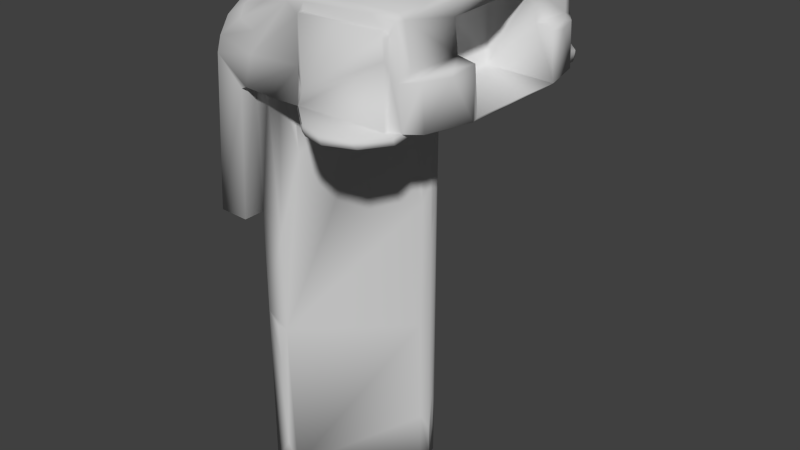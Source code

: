 # Source: torso.blend  (saved by Blender 2.71.0; exported with 4.5.12 LTS)
import bpy
from mathutils import Matrix  # noqa: F401  (used for matrix-valued properties, if any)

bpy.ops.wm.read_factory_settings(use_empty=True)
scene = bpy.context.scene
scene.name = 'Scene'

# ---- collections
col_collection_1 = bpy.data.collections.new('Collection 1'); scene.collection.children.link(col_collection_1)

# ---- materials (node trees are filled in below, after node groups)
mat_torso_material = bpy.data.materials.new('torso_material')
mat_torso_material.alpha_threshold = 0.0
mat_torso_material.use_transparent_shadow = False
mat_torso_material.diffuse_color = (0.64, 0.64, 0.64, 1.0)
mat_torso_material.specular_color = (0.5, 0.5, 0.5)
mat_torso_material.roughness = 0.5
mat_torso_material.line_color = (0.0, 0.0, 0.0, 1.0)

# ---- material node trees

# ---- world
world_world = bpy.data.worlds.new('World'); scene.world = world_world
world_world.color = (0.05088, 0.05088, 0.05088)
world_world.use_sun_shadow = False
world_world.sun_shadow_jitter_overblur = 0.0
world_world.cycles.sampling_method = 'MANUAL'
world_world.cycles.sample_map_resolution = 256

# ---- meshes
me_torso_m1kshape = bpy.data.meshes.new('torso_M1KShape')
me_torso_m1kshape.from_pydata([(-0.8114, 0.4853, -1.52e-06), (-0.7867, -0.0871, 1.622), (-0.7665, 1.026, 1.257), (-0.748, -1.721, -6.092e-05), (-0.7455, -0.8468, 1.994), (-0.7454, 1.73, 6.157e-05), (-0.7036, 0.2035, 2.682), (-0.6966, -1.712, 1.455), (-0.6581, 1.671, 2.345), (-0.6511, 1.551, 2.644), (-0.6492, -1.613, 2.553), (-0.6343, -0.8491, 3.039), (-0.6289, 1.128, 2.975), (-0.6221, -1.343, 2.886), (-0.6185, 1.868, 1.108), (-0.6165, -0.03725, 3.188), (-0.6022, -1.957, -6.616e-06), (-0.5476, 2.02, 4.25e-05), (-0.5203, 2.004, 0.5708), (-0.515, 1.957, 1.492), (-0.5144, 1.986, 0.9729), (-0.5115, -2.042, 0.000105), (-0.5106, -1.908, 2.399), (-0.5092, 1.235, 3.135), (-0.5059, -1.401, 3.07), (-0.5056, -0.9958, 3.206), (-0.5051, -1.842, 2.634), (-0.5042, -0.4849, 3.286), (-0.5042, 1.898, 2.462), (-0.5032, 0.1431, 3.298), (-0.503, 1.542, 2.997), (-0.5015, 0.7932, 3.251), (-0.4996, 1.777, 2.773), (-0.4982, -1.679, 2.897), (-0.4767, 2.047, -3.931e-05), (-0.4766, 1.995, 1.001), (-0.4695, 1.939, 2.064), (-0.3235, -1.017, 3.211), (-0.3132, -1.533, 3.044), (-0.3124, 1.295, 3.135), (-0.2942, 0.7843, 3.27), (-0.2717, 1.626, 3.004), (-0.1824, -1.735, 2.926), (-0.05188, 1.798, 2.892), (-0.002759, -2.063, -3.85e-05), (-0.002759, 1.697, -4.011e-05), (-0.002759, 2.064, -3.663e-05), (-0.002758, 1.698, -2.642), (-0.002708, 1.698, -4.611), (-0.002513, 1.697, 2.006), (-0.002466, -1.959, 1.995), (-0.002184, 1.959, 1.994), (-8.202e-05, -1.706, -4.011e-05), (-4.721e-05, -1.706, -4.611), (0.0009849, -1.707, -1.711), (0.006916, -1.698, 2.017), (0.008639, -0.7444, 3.358), (0.04639, 1.702, 3.081), (0.06132, 1.912, 2.578), (0.08738, -1.96, 2.038), (0.088, 1.959, 2.037), (0.09313, 1.698, 2.061), (0.1017, -1.7, 2.05), (0.1105, 1.482, 3.247), (0.1216, 0.825, 3.383), (0.1597, -1.394, 3.29), (0.1632, -1.695, -1.93), (0.1846, -1.68, 3.181), (0.1868, -1.93, 2.522), (0.1963, 1.696, 0.8774), (0.2021, -1.69, -3.411), (0.2021, -1.69, -2.623), (0.2166, -1.69, -4.611), (0.2173, -1.878, 2.851), (0.2245, 1.687, -4.611), (0.2255, 1.688, -2.916), (0.2259, 1.689, -0.7816), (0.231, -1.687, 2.024), (0.2445, -1.68, -4.171), (0.2635, 1.677, 2.021), (0.2814, -1.667, -3.268), (0.2998, -1.664, -0.3691), (0.3167, -1.655, -1.976), (0.3466, 1.846, 3.086), (0.3636, 1.622, -4.611), (0.3646, 1.619, -0.2837), (0.3684, 1.978, 2.025), (0.3689, -1.618, -4.611), (0.3808, -1.606, 2.024), (0.497, -0.477, 3.52), (0.4974, 1.489, 1.933), (0.4994, -1.487, 1.78), (0.5101, 1.477, 2.002), (0.5185, -1.468, 1.953), (0.5212, -1.466, 2.02), (0.5222, 1.465, 1.95), (0.5249, -1.462, 1.949), (0.5249, 1.462, 1.949), (0.5431, -1.444, 1.004), (0.5529, -1.499, 1.955), (0.5563, -1.495, 1.95), (0.5668, 1.509, 1.952), (0.5874, -1.529, 1.955), (0.5888, -1.528, 1.952), (0.5893, 1.519, 1.949), (0.6065, 0.8759, 3.528), (0.6069, -1.534, 1.949), (0.6081, 1.54, 1.95), (0.618, 1.369, 1.949), (0.6358, -1.996, 2.024), (0.6366, -1.577, 1.99), (0.6405, -1.573, 1.952), (0.6426, -1.571, 1.95), (0.6578, 1.588, 1.952), (0.6673, 1.587, 1.949), (0.6771, 1.601, 1.95), (0.6829, -1.604, 1.949), (0.6909, -1.62, 1.955), (0.7001, 1.627, 1.953), (0.7189, -1.641, 1.951), (0.7315, 1.647, 1.949), (0.7491, -1.66, 1.949), (0.7634, 1.677, 1.95), (0.7713, -1.69, 1.952), (0.7867, 1.693, 1.949), (0.7983, 1.719, 1.959), (0.8238, 1.74, 3.505), (0.8284, -0.04525, 3.572), (0.8324, 1.738, 1.95), (0.8352, -0.06005, 3.61), (0.8451, 1.744, 1.949), (0.8513, -1.761, 1.953), (0.8681, 1.854, 3.468), (0.8754, -1.842, 3.487), (0.8821, 1.786, 1.952), (0.8829, -1.778, 1.949), (0.8841, 1.784, 1.95), (0.9087, 0.4212, 3.609), (0.9149, 1.819, 1.956), (0.9186, -1.814, 1.95), (0.9197, 1.81, 1.949), (0.9221, -1.615, 3.555), (0.9231, -0.4492, 3.589), (0.9338, 1.832, 1.952), (0.9531, -1.945, 3.404), (0.9531, 1.845, 1.95), (0.9585, 0.563, 3.581), (0.9778, -1.861, 1.949), (0.9806, 1.941, 3.426), (0.9949, 1.876, 1.949), (0.9956, -1.888, 1.952), (1.003, 1.903, 1.968), (1.027, 1.69, 1.949), (1.038, 1.922, 1.95), (1.048, 0.9385, 1.949), (1.06, -1.933, 1.949), (1.073, -1.953, 1.951), (1.077, 1.948, 1.949), (1.093, -1.981, 1.98), (1.096, 1.653, 3.575), (1.101, -1.969, 2.024), (1.128, 2.002, 1.95), (1.133, -1.998, 1.949), (1.14, -2.018, 2.037), (1.143, -2.017, 1.952), (1.155, -0.787, 3.599), (1.165, -2.039, 2.024), (1.171, 2.027, 2.037), (1.177, -2.043, 1.95), (1.186, 2.014, 2.905), (1.191, -2.055, 2.063), (1.197, -2.003, 3.282), (1.2, -2.023, 2.608), (1.201, 2.006, 3.289), (1.21, 2.034, 2.542), (1.212, -2.073, 1.95), (1.219, 2.058, 2.063), (1.224, -2.058, 2.315), (1.224, -2.058, 2.5), (1.225, 2.058, 2.728), (1.225, -2.058, 2.809), (1.228, -2.082, 1.949), (1.23, 1.912, 3.536), (1.235, 2.097, 1.951), (1.237, 0.8703, 3.598), (1.251, 2.057, 3.33), (1.253, -2.114, 1.952), (1.253, -2.058, 3.331), (1.269, -2.058, 2.282), (1.28, -1.98, 3.459), (1.304, -2.011, 3.351), (1.308, 1.98, 3.477), (1.312, -1.95, 3.527), (1.313, -2.157, 2.024), (1.314, -2.166, 1.951), (1.314, 2.166, 1.951), (1.314, -2.158, 1.949), (1.319, 2.162, 1.949), (1.329, -2.188, 1.985), (1.347, 2.005, 3.364), (1.361, -2.209, 1.952), (1.362, -0.6248, 1.949), (1.365, 2.212, 1.952), (1.366, 2.22, 1.962), (1.367, 2.21, 1.95), (1.395, -2.242, 2.024), (1.417, 2.258, 1.952), (1.418, 2.249, 1.949), (1.427, -0.9969, 3.6), (1.433, -2.275, 1.954), (1.445, -2.279, 1.95), (1.45, -2.278, 2.024), (1.454, 2.286, 1.95), (1.485, -2.32, 1.955), (1.486, 2.319, 1.952), (1.487, -2.318, 1.951), (1.505, 2.332, 1.95), (1.516, 2.336, 1.949), (1.534, 2.372, 1.969), (1.539, -2.356, 1.949), (1.57, -2.393, 1.951), (1.574, 2.392, 1.95), (1.582, -2.408, 2.024), (1.585, 1.059, 3.606), (1.62, 2.436, 2.024), (1.637, -2.45, 1.951), (1.639, 2.444, 1.949), (1.654, 2.467, 1.951), (1.657, 2.051, 3.333), (1.669, -2.487, 1.972), (1.675, 0.3116, 1.77), (1.683, 0.7079, 1.949), (1.684, -2.477, 1.949), (1.689, -2.49, 1.951), (1.696, -0.2909, 1.656), (1.7, -0.287, 2.024), (1.7, -0.2869, 1.949), (1.704, 0.2823, 1.951), (1.705, 0.282, 2.022), (1.706, -0.2811, 1.953), (1.711, -0.2762, 1.946), (1.72, -2.52, 2.062), (1.736, 2.529, 2.061), (1.74, -1.436, 1.949), (1.755, -0.3496, 1.949), (1.775, 0.2121, -1.746), (1.775, 0.2121, -0.8314), (1.775, 0.2121, -0.0753), (1.777, -1.878, 3.573), (1.78, 2.544, 1.949), (1.785, 0.2012, 0.6008), (1.788, 2.555, 1.955), (1.789, 0.1968, -2.9), (1.794, -0.1921, -1.999), (1.795, -0.3863, 1.951), (1.795, 0.1893, -1.367), (1.795, 0.1893, -0.5285), (1.795, 0.1893, 0.1644), (1.802, -0.184, -4.611), (1.804, 0.1791, -2.263), (1.807, -0.1769, 0.1176), (1.811, -2.57, 1.955), (1.812, -0.1715, -3.767), (1.813, -0.1697, 2.024), (1.813, 0.1651, -1.821), (1.813, 0.1651, -1.347), (1.813, 0.1651, -0.8038), (1.813, 0.1651, -0.2405), (1.813, 0.1651, 0.4301), (1.814, 0.1681, -3.511), (1.821, 0.1527, -3.007), (1.822, 0.4143, 1.951), (1.828, 0.1395, -2.475), (1.828, 0.1395, -1.843), (1.828, 0.1395, -0.7763), (1.828, 0.1395, 0.03323), (1.828, 0.1476, -4.611), (1.833, -0.4381, 1.949), (1.839, 0.1218, 0.6585), (1.841, 0.1129, -2.808), (1.841, 0.1129, -2.152), (1.841, 0.1129, -1.342), (1.841, 0.1129, -0.5337), (1.841, 0.1129, 0.2102), (1.844, 0.1351, 2.024), (1.85, 0.08541, -3.815), (1.85, 0.08541, -3.123), (1.85, 0.08541, -2.358), (1.85, 0.08541, -1.779), (1.85, 0.08541, -1.091), (1.85, 0.08541, -0.2118), (1.85, 0.08541, 0.4074), (1.854, 2.058, 2.064), (1.857, 0.0573, 0.7949), (1.857, 0.0573, -3.381), (1.857, 0.0573, -2.687), (1.857, 0.0573, -1.984), (1.857, 0.0573, -1.279), (1.857, 0.0573, -0.05586), (1.857, -1.12, 3.599), (1.859, -0.05078, 0.4017), (1.861, -0.05293, 2.024), (1.861, 0.02876, 0.5192), (1.861, 0.02876, 1.299), (1.863, 0.0, 1.079), (1.864, -0.03184, -4.043), (1.864, -0.01528, -0.1589), (1.865, -0.0403, -2.03), (1.867, 0.461, 1.959), (1.868, -0.04645, -0.5968), (1.87, -0.0227, -4.611), (1.872, -0.4608, 1.965), (1.874, 0.4702, 1.955), (1.884, -0.4906, 1.949), (1.887, -2.057, 3.335), (1.89, 0.4991, 1.949), (1.902, 0.5061, 1.952), (1.919, 0.522, 1.955), (1.931, 0.5427, 1.95), (1.95, 0.5565, 1.955), (1.951, -0.5643, 1.95), (1.958, 0.5802, 1.949), (1.963, 0.5751, 1.952), (1.966, 0.5732, 1.959), (1.967, 2.614, 1.95), (1.974, -0.5974, 1.949), (1.98, 0.591, 1.955), (1.991, 0.6117, 1.95), (1.993, -0.6105, 1.951), (1.998, 1.124, 3.596), (2.005, 0.1095, 2.024), (2.011, -0.6255, 1.955), (2.011, 0.6255, 1.955), (2.017, 0.6467, 1.949), (2.022, -0.6462, 1.95), (2.024, 0.6441, 1.952), (2.052, 0.6807, 1.95), (2.055, -0.6786, 1.952), (2.055, -0.6902, 1.949), (2.056, 0.6772, 1.955), (2.057, 0.6767, 1.959), (2.058, -2.004, 3.35), (2.083, -0.7152, 1.95), (2.084, 2.636, 2.062), (2.085, 0.7131, 1.952), (2.091, -2.637, 2.064), (2.1, 0.7409, 1.949), (2.102, 0.729, 1.955), (2.113, 0.7497, 1.95), (2.118, 0.887, 3.285), (2.118, 0.8515, 3.335), (2.118, -0.887, 2.937), (2.118, -0.05872, 3.335), (2.118, -0.887, 2.064), (2.118, 0.887, 2.064), (2.118, 0.8802, 3.313), (2.118, -0.873, 3.331), (2.122, -0.757, 1.951), (2.123, -0.7665, 1.949), (2.146, 0.7822, 1.952), (2.154, -0.7898, 2.018), (2.156, -2.643, 1.951), (2.158, -0.7948, 1.952), (2.161, 0.8098, 1.949), (2.174, 0.8187, 1.95), (2.179, 0.8097, 1.982), (2.182, -1.111, 3.59), (2.192, 0.8339, 1.952), (2.193, 0.8312, 1.957), (2.203, 0.8571, 1.949), (2.221, 1.949, 3.521), (2.224, -0.8716, 1.95), (2.228, 1.796, 3.575), (2.235, 0.8877, 1.95), (2.237, 0.8857, 1.952), (2.258, 0.9199, 1.949), (2.284, 0.9365, 1.953), (2.308, -0.971, 1.949), (2.32, 0.9813, 1.951), (2.323, 2.615, 1.951), (2.33, -0.9879, 1.955), (2.33, 0.9875, 1.956), (2.339, 2.599, 2.022), (2.341, 1.014, 2.024), (2.345, 1.018, 1.949), (2.359, -1.024, 1.952), (2.372, -1.044, 1.949), (2.377, 1.129, 1.949), (2.383, -1.945, 3.506), (2.384, 1.051, 3.589), (2.395, 1.065, 1.951), (2.406, -1.074, 1.955), (2.406, -1.088, 1.949), (2.42, -1.093, 1.952), (2.435, 0.8723, 3.329), (2.448, -1.129, 1.95), (2.452, -1.14, 1.949), (2.462, 1.13, 1.96), (2.467, -1.143, 1.955), (2.474, 1.164, 1.949), (2.474, 0.9841, 3.613), (2.481, -1.162, 1.952), (2.494, -1.181, 1.95), (2.502, -0.9691, 3.602), (2.516, -2.528, 2.064), (2.523, -1.2, 1.981), (2.524, 1.216, 1.95), (2.528, -1.212, 1.955), (2.532, 2.51, 2.061), (2.536, -1.236, 1.949), (2.538, 1.238, 1.949), (2.541, -1.231, 1.952), (2.554, -1.25, 1.95), (2.566, 1.255, 1.955), (2.57, 1.267, 1.95), (2.573, -1.264, 1.955), (2.581, 1.389, 1.949), (2.59, 2.463, 1.95), (2.591, 1.297, 1.949), (2.596, -2.466, 1.949), (2.6, -1.972, 3.348), (2.602, -1.31, 1.949), (2.602, 1.3, 1.952), (2.602, -1.3, 1.951), (2.617, -2.058, 3.336), (2.62, 1.972, 3.345), (2.646, 1.354, 1.95), (2.65, 1.35, 1.956), (2.671, 2.057, 3.313), (2.684, 1.403, 1.949), (2.686, 2.057, 2.064), (2.686, -2.057, 2.064), (2.686, -2.058, 3.279), (2.687, -2.058, 2.992), (2.687, 1.401, 1.95), (2.69, 1.399, 1.952), (2.691, -1.965, 3.29), (2.692, 1.976, 3.275), (2.698, -1.399, 1.954), (2.7, -2.006, 2.064), (2.703, -1.982, 2.845), (2.709, 1.789, 3.56), (2.716, -1.811, 3.549), (2.719, 1.43, 1.955), (2.721, 1.997, 2.064), (2.724, -2.324, 2.064), (2.737, 1.47, 1.949), (2.739, 1.899, 3.486), (2.746, -0.7889, 3.595), (2.748, 2.292, 1.953), (2.749, -1.908, 3.461), (2.757, 2.278, 2.062), (2.762, 1.495, 2.024), (2.766, 0.7676, 3.578), (2.773, -1.372, 3.563), (2.784, 1.815, 3.49), (2.794, -1.799, 3.467), (2.8, 1.569, 1.951), (2.809, 1.369, 3.531), (2.814, -1.94, 2.706), (2.817, 1.943, 2.704), (2.835, -1.648, 1.951), (2.836, -0.6549, 3.531), (2.836, -1.632, 2.024), (2.84, -2.096, 2.064), (2.843, 0.611, 3.511), (2.849, 2.076, 1.955), (2.857, -1.749, 2.796), (2.858, 0.8823, 3.319), (2.858, -0.8829, 3.315), (2.861, -2.067, 1.95), (2.861, 1.777, 1.949), (2.861, -0.0175, 3.338), (2.867, -1.938, 2.058), (2.868, 1.724, 2.784), (2.872, 1.937, 2.049), (2.906, 0.5805, 3.61), (2.916, -0.8871, 2.829), (2.917, 0.8871, 2.828), (2.927, -1.764, 2.739), (2.927, 0.09459, 3.445), (2.97, 0.4223, 3.542), (2.989, -0.362, 3.545), (3.001, -1.702, 2.708), (3.003, 1.691, 2.708), (3.011, -0.3543, 3.61), (3.036, -1.705, 2.024), (3.053, 1.431, 2.771), (3.056, 0.0003168, 3.552), (3.058, 0.1071, 3.61), (3.08, 1.617, 2.024), (3.113, -1.229, 2.777), (3.149, -1.296, 2.695), (3.157, 1.242, 2.716), (3.194, 0.8874, 2.778), (3.196, -0.8874, 2.774), (3.252, -0.972, 2.024), (3.255, -0.887, 2.064), (3.257, -0.2674, 2.024), (3.257, -0.0003752, 2.064), (3.257, 0.3939, 2.024), (3.26, 0.8921, 2.036)], [], [(443, 435, 434), (434, 429, 446), (434, 446, 443), (446, 457, 443), (457, 452, 443), (471, 452, 457), (471, 475, 452), (464, 445, 470), (419, 404, 361), (419, 445, 404), (419, 470, 445), (470, 473, 464), (404, 345, 361), (345, 261, 361), (129, 127, 142), (462, 485, 448), (462, 482, 485), (480, 481, 488), (480, 465, 481), (472, 465, 480), (497, 354, 353), (354, 497, 499), (499, 501, 354), (477, 491, 495), (477, 479, 491), (483, 479, 459), (483, 491, 479), (492, 495, 491), (492, 491, 483), (497, 495, 496), (495, 492, 496), (486, 483, 473), (483, 486, 492), (473, 483, 459), (492, 486, 496), (487, 478, 494), (487, 474, 478), (349, 355, 350), (349, 350, 352), (349, 352, 354), (353, 354, 351), (354, 352, 351), (352, 356, 351), (484, 474, 487), (487, 493, 484), (484, 460, 474), (487, 494, 493), (484, 490, 460), (475, 460, 490), (501, 493, 494), (490, 493, 501), (490, 484, 493), (480, 488, 482), (462, 472, 482), (482, 472, 480), (479, 477, 467), (356, 352, 472), (472, 469, 356), (356, 469, 351), (351, 477, 353), (477, 351, 469), (477, 497, 353), (497, 477, 495), (479, 467, 459), (482, 488, 485), (485, 488, 489), (440, 431, 439), (439, 473, 440), (433, 431, 440), (473, 459, 440), (472, 352, 468), (468, 352, 394), (350, 394, 352), (350, 355, 394), (355, 349, 394), (394, 349, 468), (354, 501, 478), (501, 494, 478), (354, 468, 349), (354, 478, 468), (475, 444, 460), (481, 489, 488), (465, 453, 481), (444, 430, 437), (477, 469, 456), (472, 462, 469), (456, 450, 467), (477, 456, 467), (462, 456, 469), (450, 459, 467), (440, 459, 436), (436, 433, 440), (436, 432, 433), (432, 436, 424), (424, 436, 420), (474, 468, 478), (474, 455, 468), (455, 458, 468), (465, 468, 458), (465, 472, 468), (474, 460, 455), (460, 444, 437), (453, 476, 481), (453, 400, 476), (476, 489, 481), (428, 437, 430), (428, 425, 437), (459, 450, 436), (456, 442, 450), (454, 442, 456), (456, 462, 454), (462, 448, 454), (314, 420, 341), (420, 388, 341), (366, 403, 299), (187, 314, 341), (314, 424, 420), (188, 163, 170), (180, 188, 187), (170, 433, 188), (170, 431, 433), (188, 314, 187), (314, 188, 424), (433, 424, 188), (432, 424, 433), (188, 180, 178), (178, 172, 188), (188, 172, 177), (177, 163, 188), (127, 129, 137), (403, 448, 485), (476, 403, 489), (485, 489, 403), (400, 223, 476), (329, 223, 400), (208, 299, 165), (299, 403, 165), (476, 165, 403), (476, 142, 165), (223, 184, 476), (476, 184, 142), (142, 184, 137), (129, 142, 137), (441, 455, 447), (455, 441, 458), (458, 453, 465), (458, 441, 453), (460, 447, 455), (460, 437, 447), (389, 400, 453), (389, 329, 400), (425, 428, 228), (179, 292, 176), (185, 292, 179), (185, 228, 292), (228, 428, 292), (428, 430, 292), (403, 454, 448), (403, 248, 454), (248, 388, 442), (403, 366, 248), (388, 420, 450), (248, 192, 388), (454, 248, 442), (388, 450, 442), (436, 450, 420), (341, 189, 190), (341, 190, 187), (187, 190, 171), (172, 163, 177), (180, 172, 178), (187, 171, 180), (171, 172, 180), (10, 11, 4), (11, 10, 13), (6, 4, 11), (6, 1, 4), (10, 4, 7), (7, 22, 10), (15, 27, 29), (25, 15, 11), (11, 13, 25), (13, 24, 25), (13, 33, 24), (10, 33, 13), (33, 10, 26), (22, 26, 10), (25, 27, 15), (127, 137, 146), (184, 146, 137), (370, 372, 441), (441, 372, 389), (389, 372, 329), (228, 370, 447), (199, 370, 228), (389, 453, 441), (228, 447, 425), (441, 447, 370), (437, 425, 447), (228, 185, 199), (199, 185, 173), (169, 173, 174), (179, 176, 174), (169, 174, 167), (179, 173, 185), (174, 176, 167), (173, 179, 174), (299, 248, 366), (299, 208, 248), (208, 141, 248), (165, 141, 208), (189, 388, 192), (141, 192, 248), (141, 133, 192), (192, 144, 189), (144, 171, 189), (165, 142, 141), (142, 127, 89), (142, 89, 141), (56, 141, 89), (192, 133, 144), (141, 56, 133), (65, 133, 56), (65, 67, 133), (67, 144, 133), (67, 42, 144), (73, 144, 42), (109, 163, 172), (73, 68, 144), (68, 171, 144), (68, 172, 171), (68, 59, 172), (172, 59, 109), (341, 388, 189), (190, 189, 171), (16, 7, 3), (16, 22, 7), (21, 22, 16), (9, 8, 2), (9, 2, 1), (6, 9, 1), (9, 6, 12), (12, 6, 15), (15, 6, 11), (1, 3, 4), (3, 7, 4), (0, 3, 1), (31, 12, 15), (12, 31, 23), (15, 29, 31), (30, 9, 12), (30, 32, 9), (8, 9, 28), (32, 28, 9), (12, 23, 30), (372, 370, 182), (372, 159, 329), (329, 159, 223), (182, 159, 372), (182, 370, 191), (223, 159, 184), (146, 184, 159), (182, 126, 159), (148, 132, 191), (191, 370, 199), (159, 89, 146), (146, 89, 127), (159, 105, 89), (105, 159, 126), (182, 132, 126), (191, 132, 182), (191, 173, 148), (83, 132, 148), (126, 64, 105), (89, 105, 29), (64, 29, 105), (63, 64, 126), (169, 86, 173), (83, 57, 132), (63, 39, 64), (57, 63, 132), (132, 63, 126), (167, 86, 169), (173, 86, 58), (148, 173, 58), (58, 83, 148), (43, 57, 83), (86, 60, 58), (58, 43, 83), (60, 28, 58), (173, 191, 199), (37, 65, 56), (89, 29, 27), (89, 27, 56), (65, 38, 67), (37, 38, 65), (56, 27, 37), (27, 25, 37), (37, 24, 38), (37, 25, 24), (24, 33, 38), (42, 38, 33), (42, 67, 38), (68, 22, 59), (42, 26, 73), (26, 68, 73), (26, 22, 68), (33, 26, 42), (233, 232, 261), (225, 232, 233), (229, 233, 261), (225, 233, 229), (21, 50, 22), (22, 50, 59), (21, 44, 50), (8, 5, 2), (2, 0, 1), (2, 5, 0), (5, 8, 14), (14, 8, 28), (19, 14, 28), (5, 14, 17), (20, 18, 14), (19, 20, 14), (18, 17, 14), (18, 34, 17), (20, 19, 35), (36, 19, 28), (36, 35, 19), (20, 35, 18), (18, 35, 34), (40, 64, 39), (57, 41, 63), (64, 40, 29), (41, 39, 63), (43, 41, 57), (60, 51, 28), (43, 58, 32), (40, 31, 29), (40, 39, 31), (30, 23, 39), (41, 30, 39), (39, 23, 31), (41, 43, 32), (58, 28, 32), (51, 36, 28), (30, 41, 32), (461, 473, 470), (438, 463, 461), (461, 463, 473), (404, 445, 431), (345, 404, 170), (404, 431, 170), (431, 445, 464), (439, 431, 473), (431, 464, 473), (170, 241, 345), (55, 62, 59), (50, 55, 59), (44, 55, 50), (44, 52, 55), (181, 186, 175), (215, 209, 210), (215, 219, 220), (194, 196, 200), (164, 162, 168), (175, 168, 181), (186, 196, 194), (200, 198, 194), (131, 135, 139), (215, 213, 209), (186, 198, 164), (121, 135, 131), (139, 147, 150), (150, 155, 156), (139, 135, 147), (150, 131, 139), (123, 121, 131), (103, 100, 112), (119, 121, 123), (112, 106, 116), (112, 111, 103), (100, 96, 106), (111, 117, 102), (123, 117, 119), (111, 102, 103), (93, 99, 110), (156, 158, 150), (117, 110, 102), (181, 196, 186), (219, 232, 220), (213, 198, 209), (198, 158, 164), (123, 110, 117), (100, 93, 96), (100, 106, 112), (119, 116, 121), (150, 147, 155), (156, 155, 162), (156, 162, 164), (168, 162, 181), (200, 196, 210), (215, 210, 219), (220, 232, 225), (229, 220, 225), (220, 213, 215), (229, 213, 220), (229, 198, 213), (209, 200, 210), (209, 198, 200), (194, 198, 186), (175, 164, 168), (175, 186, 164), (164, 158, 156), (116, 111, 112), (119, 111, 116), (119, 117, 111), (103, 93, 100), (99, 93, 103), (102, 99, 103), (110, 99, 102), (405, 398, 391), (398, 401, 393), (405, 415, 407), (405, 423, 415), (407, 398, 405), (391, 380, 405), (380, 371, 360), (401, 402, 395), (423, 411, 415), (407, 411, 401), (411, 412, 402), (402, 409, 396), (380, 377, 371), (391, 393, 385), (385, 386, 377), (385, 377, 380), (371, 362, 360), (331, 328, 320), (331, 337, 328), (360, 331, 311), (342, 358, 338), (342, 334, 337), (357, 337, 360), (334, 325, 328), (334, 338, 325), (313, 254, 311), (395, 386, 393), (421, 409, 412), (396, 392, 395), (362, 371, 358), (325, 320, 328), (311, 320, 313), (277, 244, 254), (239, 244, 236), (438, 423, 405), (415, 411, 407), (407, 401, 398), (398, 393, 391), (405, 380, 360), (391, 385, 380), (421, 423, 438), (423, 421, 412), (423, 412, 411), (412, 409, 402), (401, 411, 402), (402, 396, 395), (393, 401, 395), (395, 392, 386), (393, 386, 385), (362, 357, 360), (360, 337, 331), (331, 320, 311), (239, 311, 254), (362, 358, 357), (357, 358, 342), (342, 337, 357), (342, 338, 334), (328, 337, 334), (313, 277, 254), (254, 244, 239), (261, 419, 361), (219, 419, 232), (219, 210, 419), (181, 243, 196), (162, 243, 181), (196, 243, 419), (243, 147, 135), (135, 121, 243), (155, 243, 162), (106, 243, 116), (106, 96, 201), (106, 201, 243), (243, 470, 419), (438, 470, 243), (243, 421, 438), (243, 409, 421), (396, 409, 243), (243, 386, 392), (243, 392, 396), (371, 243, 201), (243, 377, 386), (243, 371, 377), (201, 358, 371), (338, 358, 201), (201, 320, 325), (201, 325, 338), (201, 277, 313), (320, 201, 313), (201, 244, 277), (236, 244, 201), (196, 419, 210), (147, 243, 155), (116, 243, 121), (470, 438, 461), (232, 419, 261), (131, 110, 123), (110, 94, 93), (158, 110, 131), (150, 158, 131), (16, 3, 52), (0, 52, 3), (17, 0, 5), (17, 52, 0), (52, 21, 16), (21, 52, 44), (34, 45, 17), (46, 45, 34), (17, 45, 52), (51, 35, 36), (51, 46, 35), (35, 46, 34), (345, 241, 261), (261, 241, 229), (311, 235, 360), (360, 463, 405), (405, 463, 438), (239, 235, 311), (301, 263, 260), (301, 260, 300), (300, 260, 309), (300, 309, 306), (307, 262, 305), (262, 310, 305), (253, 307, 309), (260, 253, 309), (307, 253, 262), (310, 262, 258), (300, 304, 301), (306, 304, 300), (170, 205, 241), (170, 166, 205), (163, 166, 170), (205, 222, 241), (52, 81, 77), (82, 81, 54), (54, 81, 52), (54, 66, 82), (66, 71, 82), (54, 71, 66), (80, 82, 71), (54, 70, 71), (78, 70, 53), (70, 80, 71), (70, 54, 53), (72, 78, 53), (78, 80, 70), (72, 87, 78), (81, 88, 77), (87, 80, 78), (80, 87, 82), (55, 77, 62), (52, 77, 55), (260, 234, 201), (234, 260, 263), (240, 236, 234), (263, 239, 240), (240, 234, 263), (201, 234, 236), (260, 201, 82), (82, 253, 260), (201, 96, 98), (93, 88, 91), (91, 98, 96), (98, 91, 88), (98, 88, 81), (98, 81, 82), (201, 98, 82), (82, 87, 253), (253, 87, 262), (262, 87, 258), (263, 235, 239), (94, 88, 93), (236, 240, 239), (91, 96, 93), (198, 241, 211), (211, 193, 198), (198, 193, 158), (158, 193, 160), (110, 160, 94), (158, 160, 110), (229, 241, 198), (430, 451, 408), (176, 343, 242), (430, 475, 451), (430, 444, 475), (176, 408, 343), (430, 408, 292), (408, 176, 292), (60, 49, 51), (61, 49, 60), (45, 47, 52), (47, 48, 53), (47, 54, 52), (47, 53, 54), (46, 51, 49), (45, 46, 49), (276, 258, 84), (87, 53, 258), (258, 48, 84), (258, 53, 48), (74, 84, 48), (72, 53, 87), (258, 276, 310), (293, 278, 303), (303, 284, 301), (303, 278, 284), (303, 302, 293), (293, 291, 278), (304, 302, 303), (293, 298, 291), (302, 298, 293), (306, 298, 302), (307, 297, 309), (309, 298, 306), (309, 289, 290), (291, 283, 278), (298, 290, 291), (290, 283, 291), (309, 290, 298), (282, 283, 290), (297, 289, 309), (289, 281, 282), (275, 278, 283), (289, 282, 290), (296, 288, 297), (307, 296, 297), (287, 288, 296), (295, 296, 307), (294, 286, 295), (286, 287, 295), (294, 295, 307), (310, 294, 305), (294, 307, 305), (285, 286, 294), (295, 287, 296), (297, 288, 289), (287, 280, 288), (286, 279, 287), (288, 281, 289), (288, 280, 281), (279, 280, 287), (269, 279, 286), (276, 269, 285), (310, 285, 294), (276, 285, 310), (269, 270, 279), (285, 269, 286), (275, 267, 268), (282, 275, 283), (282, 274, 275), (281, 274, 282), (265, 266, 274), (274, 267, 275), (275, 268, 278), (257, 250, 268), (267, 257, 268), (267, 256, 257), (274, 266, 267), (255, 256, 266), (278, 250, 284), (268, 250, 278), (256, 247, 257), (266, 256, 267), (255, 246, 256), (265, 255, 266), (281, 273, 274), (273, 265, 274), (280, 273, 281), (280, 272, 273), (272, 259, 273), (279, 272, 280), (272, 270, 259), (279, 270, 272), (265, 264, 255), (273, 264, 265), (259, 255, 264), (273, 259, 264), (259, 245, 255), (270, 252, 259), (270, 269, 252), (304, 303, 301), (306, 302, 304), (252, 245, 259), (245, 246, 255), (246, 247, 256), (257, 247, 250), (497, 498, 499), (499, 500, 501), (498, 500, 499), (497, 496, 498), (475, 466, 451), (408, 382, 343), (176, 224, 167), (242, 224, 176), (61, 69, 49), (49, 76, 45), (69, 76, 49), (45, 76, 47), (79, 85, 69), (69, 85, 76), (75, 74, 48), (75, 84, 74), (76, 85, 75), (75, 85, 84), (47, 75, 48), (76, 75, 47), (61, 79, 69), (414, 410, 418), (410, 414, 406), (414, 418, 426), (426, 435, 422), (435, 427, 422), (406, 413, 397), (378, 376, 373), (384, 390, 378), (373, 364, 369), (327, 333, 336), (426, 429, 434), (378, 381, 376), (363, 369, 364), (348, 346, 363), (318, 327, 322), (348, 363, 364), (348, 336, 346), (318, 321, 327), (326, 323, 319), (322, 326, 319), (271, 238, 237), (315, 321, 318), (373, 375, 378), (399, 410, 406), (327, 321, 333), (333, 346, 336), (373, 369, 375), (378, 375, 384), (399, 406, 397), (418, 429, 426), (381, 365, 376), (435, 426, 434), (443, 427, 435), (426, 422, 414), (427, 413, 422), (422, 413, 414), (414, 413, 406), (390, 381, 378), (373, 376, 374), (376, 368, 374), (376, 365, 368), (373, 367, 364), (374, 367, 373), (374, 368, 367), (367, 359, 364), (367, 365, 359), (368, 365, 367), (364, 359, 348), (359, 344, 348), (359, 347, 344), (365, 347, 359), (365, 340, 347), (348, 344, 336), (347, 339, 344), (340, 339, 347), (344, 335, 336), (344, 339, 335), (336, 335, 327), (339, 332, 335), (340, 332, 339), (340, 323, 332), (327, 335, 322), (322, 335, 326), (335, 332, 326), (332, 323, 326), (322, 316, 318), (322, 317, 316), (319, 317, 322), (323, 317, 319), (323, 308, 317), (318, 316, 315), (317, 312, 316), (308, 312, 317), (316, 271, 315), (316, 312, 271), (308, 271, 312), (271, 308, 238), (206, 212, 204), (227, 221, 218), (161, 151, 183), (203, 195, 183), (202, 195, 203), (203, 214, 206), (206, 202, 203), (92, 125, 118), (101, 95, 92), (138, 143, 134), (151, 153, 145), (128, 124, 122), (134, 136, 128), (125, 128, 122), (92, 113, 101), (125, 122, 120), (120, 115, 118), (113, 115, 107), (221, 216, 218), (204, 195, 202), (217, 207, 212), (226, 217, 221), (216, 212, 214), (204, 207, 197), (153, 157, 149), (149, 140, 145), (143, 145, 136), (140, 130, 136), (128, 130, 124), (122, 124, 120), (120, 114, 115), (114, 104, 107), (104, 97, 101), (101, 97, 95), (218, 214, 203), (183, 151, 203), (221, 227, 226), (221, 217, 216), (218, 216, 214), (216, 217, 212), (214, 212, 206), (212, 207, 204), (204, 202, 206), (204, 197, 195), (197, 183, 195), (161, 153, 151), (151, 143, 138), (138, 134, 125), (118, 113, 92), (161, 157, 153), (153, 149, 145), (151, 145, 143), (136, 145, 140), (143, 136, 134), (136, 130, 128), (134, 128, 125), (125, 120, 118), (118, 115, 113), (115, 114, 107), (101, 113, 107), (107, 104, 101), (230, 237, 284), (230, 154, 237), (250, 230, 284), (250, 154, 230), (250, 247, 154), (246, 84, 247), (84, 154, 247), (245, 252, 84), (269, 84, 252), (84, 269, 276), (108, 90, 97), (90, 85, 79), (108, 85, 90), (154, 85, 108), (154, 84, 85), (79, 92, 90), (238, 284, 237), (245, 84, 246), (95, 90, 92), (97, 90, 95), (167, 125, 92), (167, 151, 125), (167, 203, 151), (224, 218, 203), (218, 224, 242), (224, 203, 167), (383, 365, 397), (238, 365, 383), (397, 452, 383), (490, 501, 452), (500, 383, 501), (501, 383, 452), (500, 498, 383), (330, 238, 383), (284, 238, 330), (498, 496, 360), (383, 498, 330), (498, 360, 330), (330, 360, 263), (496, 463, 360), (360, 235, 263), (263, 301, 330), (92, 86, 167), (79, 86, 92), (79, 60, 86), (193, 211, 205), (163, 160, 166), (109, 88, 160), (77, 88, 109), (59, 62, 109), (463, 496, 486), (166, 193, 205), (94, 160, 88), (330, 301, 284), (452, 475, 490), (60, 79, 61), (473, 463, 486), (211, 241, 222), (205, 211, 222), (109, 160, 163), (77, 109, 62), (160, 193, 166), (452, 427, 443), (390, 397, 381), (323, 238, 308), (427, 452, 413), (413, 452, 397), (397, 365, 381), (340, 365, 323), (323, 365, 238), (125, 151, 138), (382, 417, 379), (242, 324, 251), (343, 379, 324), (471, 466, 475), (408, 449, 417), (242, 251, 227), (242, 227, 218), (343, 324, 242), (382, 379, 343), (408, 417, 382), (451, 449, 408), (466, 449, 451), (249, 251, 324), (227, 251, 249), (446, 416, 471), (418, 416, 429), (387, 399, 397), (390, 387, 397), (399, 387, 410), (410, 416, 418), (416, 387, 231), (417, 471, 379), (449, 466, 417), (417, 466, 471), (416, 231, 471), (384, 231, 387), (375, 231, 384), (375, 369, 231), (363, 231, 369), (231, 363, 346), (346, 333, 231), (231, 333, 321), (237, 231, 271), (315, 271, 231), (237, 154, 231), (231, 154, 152), (249, 379, 471), (379, 249, 324), (471, 231, 249), (231, 152, 197), (217, 226, 249), (249, 231, 217), (227, 249, 226), (207, 231, 197), (207, 217, 231), (183, 197, 152), (183, 152, 161), (149, 157, 152), (120, 152, 114), (140, 152, 130), (124, 130, 152), (152, 104, 114), (152, 97, 104), (446, 471, 457), (390, 384, 387), (321, 315, 231), (108, 152, 154), (97, 152, 108), (149, 152, 140), (416, 446, 429), (410, 387, 416), (152, 157, 161), (152, 120, 124)])
me_torso_m1kshape.polygons.foreach_set('use_smooth', [True] * 1000)
_uv = me_torso_m1kshape.uv_layers.new(name='torso_uv_map')
_uv.uv.foreach_set('vector', [0.4246, 0.7065, 0.4225, 0.7084, 0.4226, 0.7086, 0.4226, 0.7086, 0.4228, 0.7088, 0.4271, 0.7053, 0.4226, 0.7086, 0.4271, 0.7053, 0.4246, 0.7065, 0.4271, 0.7053, 0.4337, 0.7012, 0.4246, 0.7065, 0.4494, 0.009269, 0.4446, 0.004481, 0.4403, 0.009019, 0.4631, 0.009395, 0.4446, 0.004481, 0.4494, 0.009269, 0.4631, 0.009395, 0.4736, 0.002854, 0.4446, 0.004481, 0.8196, 0.5984, 0.8196, 0.5834, 0.8121, 0.6003, 0.5161, 0.7018, 0.5086, 0.7071, 0.516, 0.7307, 0.8121, 0.5741, 0.8196, 0.5834, 0.8196, 0.5701, 0.8121, 0.5741, 0.8121, 0.6003, 0.8196, 0.5834, 0.8121, 0.6003, 0.8192, 0.6087, 0.8196, 0.5984, 0.5086, 0.7071, 0.5086, 0.7349, 0.516, 0.7307, 0.5086, 0.7349, 0.5158, 0.7533, 0.516, 0.7307, 0.5337, 0.8635, 0.5362, 0.8645, 0.5351, 0.838, 0.9661, 0.08794, 0.9713, 0.1077, 0.9703, 0.07915, 0.9661, 0.08794, 0.967, 0.1072, 0.9713, 0.1077, 0.9604, 0.1371, 0.9668, 0.1586, 0.9675, 0.1309, 0.4901, 0.8545, 0.4845, 0.8884, 0.4929, 0.876, 0.9534, 0.1298, 0.9648, 0.171, 0.9604, 0.1371, 0.659, 0.8185, 0.5844, 0.7021, 0.5844, 0.8185, 0.5844, 0.7021, 0.659, 0.8185, 0.6592, 0.7603, 0.6592, 0.7603, 0.6594, 0.7018, 0.5844, 0.7021, 0.6479, 0.8224, 0.6608, 0.8448, 0.6663, 0.8224, 0.6479, 0.8224, 0.6486, 0.8799, 0.6608, 0.8448, 0.6535, 0.8759, 0.6486, 0.8799, 0.6412, 0.8915, 0.6535, 0.8759, 0.6608, 0.8448, 0.6486, 0.8799, 0.6632, 0.8492, 0.6663, 0.8224, 0.6608, 0.8448, 0.6632, 0.8492, 0.6608, 0.8448, 0.6535, 0.8759, 0.1338, 0.8438, 0.1803, 0.8438, 0.1311, 0.8382, 0.1803, 0.8438, 0.1751, 0.8169, 0.1311, 0.8382, 0.1311, 0.7901, 0.176, 0.7903, 0.1333, 0.7748, 0.176, 0.7903, 0.1311, 0.7901, 0.1751, 0.8169, 0.1333, 0.7748, 0.176, 0.7903, 0.1758, 0.7747, 0.1751, 0.8169, 0.1311, 0.7901, 0.1311, 0.8382, 0.5185, 0.8738, 0.5096, 0.9094, 0.5278, 0.9094, 0.5185, 0.8738, 0.5064, 0.8545, 0.5096, 0.9094, 0.7462, 0.6864, 0.7479, 0.686, 0.7494, 0.6841, 0.7462, 0.6864, 0.7494, 0.6841, 0.7494, 0.6244, 0.7462, 0.6864, 0.7494, 0.6244, 0.666, 0.6864, 0.666, 0.5701, 0.666, 0.6864, 0.7233, 0.5701, 0.666, 0.6864, 0.7494, 0.6244, 0.7233, 0.5701, 0.7494, 0.6244, 0.7491, 0.571, 0.7233, 0.5701, 0.9121, 0.2418, 0.9171, 0.244, 0.9162, 0.2248, 0.9162, 0.2248, 0.9127, 0.2124, 0.9121, 0.2418, 0.9121, 0.2418, 0.9118, 0.2584, 0.9171, 0.244, 0.9162, 0.2248, 0.9167, 0.1891, 0.9127, 0.2124, 0.9121, 0.2418, 0.8672, 0.237, 0.9118, 0.2584, 0.8689, 0.258, 0.9118, 0.2584, 0.8672, 0.237, 0.868, 0.1894, 0.9127, 0.2124, 0.9167, 0.1891, 0.8672, 0.237, 0.9127, 0.2124, 0.868, 0.1894, 0.8672, 0.237, 0.9121, 0.2418, 0.9127, 0.2124, 0.9604, 0.1371, 0.9675, 0.1309, 0.967, 0.1072, 0.9661, 0.08794, 0.9534, 0.1298, 0.967, 0.1072, 0.967, 0.1072, 0.9534, 0.1298, 0.9604, 0.1371, 0.9142, 0.01519, 0.9201, 0.07271, 0.9179, 0.01614, 0.7571, 0.5707, 0.7571, 0.6241, 0.8058, 0.6268, 0.8058, 0.6268, 0.8056, 0.5701, 0.7571, 0.5707, 0.7922, 0.7729, 0.8407, 0.7718, 0.7922, 0.747, 0.7922, 0.747, 0.8446, 0.7399, 0.7922, 0.6897, 0.8446, 0.7399, 0.7922, 0.747, 0.8407, 0.7718, 0.8446, 0.7399, 0.8668, 0.6898, 0.7922, 0.6897, 0.8668, 0.6898, 0.8446, 0.7399, 0.8629, 0.7363, 0.6486, 0.8799, 0.644, 0.8789, 0.6412, 0.8915, 0.967, 0.1072, 0.9675, 0.1309, 0.9713, 0.1077, 0.9713, 0.1077, 0.9675, 0.1309, 0.9713, 0.1379, 0.8893, 0.4097, 0.8844, 0.461, 0.8877, 0.461, 0.7753, 0.7702, 0.7862, 0.7706, 0.7755, 0.7189, 0.8843, 0.4001, 0.8844, 0.461, 0.8893, 0.4097, 0.7862, 0.7706, 0.7828, 0.7281, 0.7755, 0.7189, 0.8058, 0.6268, 0.7571, 0.6241, 0.8056, 0.6859, 0.8056, 0.6859, 0.7571, 0.6241, 0.7779, 0.6852, 0.7571, 0.6838, 0.7779, 0.6852, 0.7571, 0.6241, 0.7571, 0.6838, 0.7571, 0.6857, 0.7779, 0.6852, 0.8964, 0.3778, 0.8964, 0.3796, 0.9172, 0.3767, 0.9172, 0.3767, 0.8964, 0.3796, 0.9449, 0.3774, 0.8964, 0.4597, 0.9713, 0.4615, 0.9488, 0.4096, 0.9713, 0.4615, 0.9669, 0.4129, 0.9488, 0.4096, 0.8964, 0.4597, 0.9449, 0.3774, 0.8964, 0.3796, 0.8964, 0.4597, 0.9488, 0.4096, 0.9449, 0.3774, 0.7687, 0.6897, 0.7589, 0.6907, 0.7651, 0.7327, 0.9668, 0.1586, 0.9713, 0.1379, 0.9675, 0.1309, 0.9648, 0.171, 0.9692, 0.1813, 0.9668, 0.1586, 0.7589, 0.6907, 0.7565, 0.6907, 0.7569, 0.7702, 0.9201, 0.07271, 0.9519, 0.07299, 0.9619, 0.01287, 0.9534, 0.1298, 0.9661, 0.08794, 0.9519, 0.07299, 0.9619, 0.01287, 0.9615, 0.005756, 0.9179, 0.01614, 0.9201, 0.07271, 0.9619, 0.01287, 0.9179, 0.01614, 0.9661, 0.08794, 0.9619, 0.01287, 0.9519, 0.07299, 0.9615, 0.005756, 0.912, 0.003607, 0.9179, 0.01614, 0.7755, 0.7189, 0.7828, 0.7281, 0.7747, 0.6897, 0.8904, 0.3805, 0.8843, 0.4001, 0.8893, 0.4097, 0.8904, 0.3805, 0.8843, 0.3813, 0.8843, 0.4001, 0.8843, 0.3813, 0.8904, 0.3805, 0.8843, 0.3776, 0.8843, 0.3776, 0.8904, 0.3805, 0.8899, 0.3767, 0.9171, 0.244, 0.9522, 0.1888, 0.92, 0.1891, 0.9171, 0.244, 0.9634, 0.2499, 0.9522, 0.1888, 0.9634, 0.2499, 0.9661, 0.2207, 0.9522, 0.1888, 0.9648, 0.171, 0.9522, 0.1888, 0.9661, 0.2207, 0.9648, 0.171, 0.9534, 0.1298, 0.9522, 0.1888, 0.9171, 0.244, 0.9118, 0.2584, 0.9634, 0.2499, 0.7651, 0.7327, 0.7589, 0.6907, 0.7569, 0.7702, 0.9692, 0.1813, 0.9713, 0.169, 0.9668, 0.1586, 0.8421, 0.3879, 0.8229, 0.3737, 0.8513, 0.4002, 0.9713, 0.169, 0.9713, 0.1379, 0.9668, 0.1586, 0.8783, 0.6859, 0.873, 0.6885, 0.8783, 0.7679, 0.8783, 0.6859, 0.8727, 0.6839, 0.873, 0.6885, 0.912, 0.003607, 0.9615, 0.005756, 0.9503, 0.001992, 0.9619, 0.01287, 0.9673, 0.01208, 0.9615, 0.005756, 0.9682, 0.04087, 0.9673, 0.01208, 0.9619, 0.01287, 0.9619, 0.01287, 0.9661, 0.08794, 0.9682, 0.04087, 0.9661, 0.08794, 0.9703, 0.07915, 0.9682, 0.04087, 0.939, 0.3123, 0.9335, 0.2655, 0.9356, 0.3011, 0.2757, 0.5512, 0.2615, 0.5408, 0.2401, 0.551, 0.8038, 0.5112, 0.8248, 0.5018, 0.7825, 0.5117, 0.9391, 0.3539, 0.939, 0.3123, 0.9356, 0.3011, 0.939, 0.3123, 0.9391, 0.2644, 0.9335, 0.2655, 0.1884, 0.6211, 0.1799, 0.6371, 0.1832, 0.6354, 0.5918, 0.8569, 0.5947, 0.8914, 0.5936, 0.8226, 0.1832, 0.6354, 0.2814, 0.5745, 0.1884, 0.6211, 0.1832, 0.6354, 0.2813, 0.6354, 0.2814, 0.5745, 0.5947, 0.8914, 0.6352, 0.8224, 0.5936, 0.8226, 0.2289, 0.552, 0.1884, 0.6211, 0.2768, 0.552, 0.2814, 0.5745, 0.2768, 0.552, 0.1884, 0.6211, 0.2813, 0.5557, 0.2768, 0.552, 0.2814, 0.5745, 0.1884, 0.6211, 0.1855, 0.5865, 0.1854, 0.6068, 0.4333, 0.8687, 0.4355, 0.8759, 0.4332, 0.8545, 0.1884, 0.6211, 0.1839, 0.5997, 0.1854, 0.6189, 0.1854, 0.6189, 0.1799, 0.6371, 0.1884, 0.6211, 0.5362, 0.8645, 0.5337, 0.8635, 0.5338, 0.8951, 0.8248, 0.5018, 0.8408, 0.49, 0.8582, 0.4615, 0.8513, 0.4002, 0.8248, 0.5018, 0.8613, 0.4312, 0.8582, 0.4615, 0.8613, 0.4312, 0.8248, 0.5018, 0.8229, 0.3737, 0.7647, 0.3688, 0.8513, 0.4002, 0.7917, 0.3645, 0.7647, 0.3688, 0.8229, 0.3737, 0.7543, 0.5037, 0.7825, 0.5117, 0.7364, 0.4899, 0.7825, 0.5117, 0.8248, 0.5018, 0.7364, 0.4899, 0.8513, 0.4002, 0.7364, 0.4899, 0.8248, 0.5018, 0.8513, 0.4002, 0.7212, 0.4677, 0.7364, 0.4899, 0.7647, 0.3688, 0.7418, 0.3812, 0.8513, 0.4002, 0.8513, 0.4002, 0.7418, 0.3812, 0.7212, 0.4677, 0.7212, 0.4677, 0.7418, 0.3812, 0.7203, 0.4106, 0.7155, 0.4422, 0.7212, 0.4677, 0.7203, 0.4106, 0.968, 0.2483, 0.9634, 0.2499, 0.9631, 0.2555, 0.9634, 0.2499, 0.968, 0.2483, 0.9661, 0.2207, 0.9661, 0.2207, 0.9692, 0.1813, 0.9648, 0.171, 0.845, 0.3485, 0.8384, 0.3209, 0.8421, 0.3879, 0.9118, 0.2584, 0.9631, 0.2555, 0.9634, 0.2499, 0.9118, 0.2584, 0.9493, 0.2605, 0.9631, 0.2555, 0.4422, 0.8796, 0.4438, 0.8737, 0.4415, 0.8545, 0.8171, 0.3693, 0.7917, 0.3645, 0.8229, 0.3737, 0.5477, 0.8414, 0.5422, 0.838, 0.5426, 0.9045, 0.1312, 0.4834, 0.1725, 0.4399, 0.1308, 0.4398, 0.1329, 0.5229, 0.1725, 0.4399, 0.1312, 0.4834, 0.1329, 0.5229, 0.1595, 0.5231, 0.1725, 0.4399, 0.1595, 0.5231, 0.2261, 0.5218, 0.1725, 0.4399, 0.2261, 0.5218, 0.227, 0.4399, 0.1725, 0.4399, 0.8248, 0.5018, 0.8426, 0.5283, 0.8408, 0.49, 0.8248, 0.5018, 0.7772, 0.5615, 0.8426, 0.5283, 0.7772, 0.5615, 0.817, 0.5659, 0.8389, 0.5571, 0.8248, 0.5018, 0.8038, 0.5112, 0.7772, 0.5615, 0.2615, 0.5408, 0.2757, 0.5512, 0.2855, 0.5437, 0.7772, 0.5615, 0.7467, 0.5662, 0.817, 0.5659, 0.8426, 0.5283, 0.7772, 0.5615, 0.8389, 0.5571, 0.817, 0.5659, 0.841, 0.5634, 0.8389, 0.5571, 0.2817, 0.555, 0.2855, 0.5437, 0.2757, 0.5512, 0.2401, 0.551, 0.1891, 0.5438, 0.1907, 0.551, 0.9356, 0.3011, 0.936, 0.3505, 0.9391, 0.3539, 0.9391, 0.3539, 0.936, 0.3505, 0.9355, 0.3576, 0.1839, 0.5997, 0.1799, 0.6371, 0.1854, 0.6189, 0.1855, 0.5865, 0.1839, 0.5997, 0.1854, 0.6068, 0.5936, 0.8226, 0.59, 0.8259, 0.5918, 0.8569, 0.1836, 0.5555, 0.1839, 0.5997, 0.1855, 0.5865, 0.3372, 0.4629, 0.3054, 0.5131, 0.3739, 0.5132, 0.3054, 0.5131, 0.3372, 0.4629, 0.3154, 0.4807, 0.3288, 0.5821, 0.3739, 0.5132, 0.3054, 0.5131, 0.3288, 0.5821, 0.3984, 0.5631, 0.3739, 0.5132, 0.3372, 0.4629, 0.3739, 0.5132, 0.4093, 0.4565, 0.4093, 0.4565, 0.3474, 0.4436, 0.3372, 0.4629, 0.6202, 0.4407, 0.6276, 0.4701, 0.6277, 0.4289, 0.6275, 0.5036, 0.6202, 0.4407, 0.619, 0.494, 0.3054, 0.5131, 0.3154, 0.4807, 0.2944, 0.5035, 0.3154, 0.4807, 0.3033, 0.4769, 0.2944, 0.5035, 0.3154, 0.4807, 0.3147, 0.4587, 0.3033, 0.4769, 0.3372, 0.4629, 0.3147, 0.4587, 0.3154, 0.4807, 0.3147, 0.4587, 0.3372, 0.4629, 0.3319, 0.4479, 0.3474, 0.4436, 0.3319, 0.4479, 0.3372, 0.4629, 0.6275, 0.5036, 0.6276, 0.4701, 0.6202, 0.4407, 0.5362, 0.8645, 0.5338, 0.8951, 0.5356, 0.9044, 0.7418, 0.3812, 0.7235, 0.4013, 0.7203, 0.4106, 0.8063, 0.3104, 0.8069, 0.3205, 0.8384, 0.3209, 0.8384, 0.3209, 0.8069, 0.3205, 0.8171, 0.3693, 0.8171, 0.3693, 0.8069, 0.3205, 0.7917, 0.3645, 0.1595, 0.5231, 0.1965, 0.5355, 0.2305, 0.5331, 0.1392, 0.5252, 0.1965, 0.5355, 0.1595, 0.5231, 0.8171, 0.3693, 0.8421, 0.3879, 0.8384, 0.3209, 0.1595, 0.5231, 0.2305, 0.5331, 0.2227, 0.5239, 0.8384, 0.3209, 0.8404, 0.3137, 0.8063, 0.3104, 0.4157, 0.8545, 0.411, 0.8591, 0.4188, 0.8683, 0.1595, 0.5231, 0.1329, 0.5229, 0.1392, 0.5252, 0.405, 0.8545, 0.4015, 0.8608, 0.4049, 0.8641, 0.1286, 0.4951, 0.1296, 0.5202, 0.1302, 0.4712, 0.5005, 0.8981, 0.5005, 0.8545, 0.4989, 0.8859, 0.1286, 0.4951, 0.1302, 0.4712, 0.1277, 0.4381, 0.1312, 0.4834, 0.1296, 0.5202, 0.1329, 0.5229, 0.1302, 0.4712, 0.1308, 0.4398, 0.1277, 0.4381, 0.1296, 0.5202, 0.1312, 0.4834, 0.1302, 0.4712, 0.7825, 0.5117, 0.7772, 0.5615, 0.8038, 0.5112, 0.7825, 0.5117, 0.7543, 0.5037, 0.7772, 0.5615, 0.7543, 0.5037, 0.7212, 0.5442, 0.7772, 0.5615, 0.7364, 0.4899, 0.7212, 0.5442, 0.7543, 0.5037, 0.1891, 0.5438, 0.2615, 0.5408, 0.1912, 0.5394, 0.7212, 0.5442, 0.7467, 0.5662, 0.7772, 0.5615, 0.7212, 0.5442, 0.7181, 0.5591, 0.7467, 0.5662, 0.1912, 0.5394, 0.1676, 0.5474, 0.1891, 0.5438, 0.1676, 0.5474, 0.1836, 0.5555, 0.1891, 0.5438, 0.7364, 0.4899, 0.7212, 0.4677, 0.7212, 0.5442, 0.7212, 0.4677, 0.715, 0.4412, 0.6933, 0.4696, 0.7212, 0.4677, 0.6933, 0.4696, 0.7212, 0.5442, 0.6612, 0.4871, 0.7212, 0.5442, 0.6933, 0.4696, 0.7467, 0.5662, 0.7181, 0.5591, 0.7232, 0.5658, 0.7212, 0.5442, 0.6612, 0.4871, 0.7181, 0.5591, 0.6711, 0.5297, 0.7181, 0.5591, 0.6612, 0.4871, 0.6711, 0.5297, 0.6728, 0.5485, 0.7181, 0.5591, 0.6728, 0.5485, 0.7232, 0.5658, 0.7181, 0.5591, 0.6728, 0.5485, 0.6487, 0.5521, 0.7232, 0.5658, 0.1194, 0.5837, 0.1676, 0.5474, 0.09315, 0.5788, 0.1468, 0.638, 0.1799, 0.6371, 0.1839, 0.5997, 0.1194, 0.5837, 0.1174, 0.6053, 0.1676, 0.5474, 0.1174, 0.6053, 0.1836, 0.5555, 0.1676, 0.5474, 0.1174, 0.6053, 0.1839, 0.5997, 0.1836, 0.5555, 0.1174, 0.6053, 0.1109, 0.6371, 0.1839, 0.5997, 0.1839, 0.5997, 0.1109, 0.6371, 0.1468, 0.638, 0.2401, 0.551, 0.2615, 0.5408, 0.1891, 0.5438, 0.1907, 0.551, 0.1891, 0.5438, 0.1836, 0.5555, 0.06562, 0.7708, 0.05943, 0.6754, 0.05605, 0.7708, 0.06562, 0.7708, 0.07163, 0.6134, 0.05943, 0.6754, 0.07157, 0.7708, 0.07163, 0.6134, 0.06562, 0.7708, 0.3313, 0.6706, 0.3509, 0.6784, 0.4223, 0.6361, 0.3313, 0.6706, 0.4223, 0.6361, 0.3984, 0.5631, 0.3288, 0.5821, 0.3313, 0.6706, 0.3984, 0.5631, 0.3313, 0.6706, 0.3288, 0.5821, 0.3096, 0.6428, 0.3096, 0.6428, 0.3288, 0.5821, 0.2956, 0.5663, 0.2956, 0.5663, 0.3288, 0.5821, 0.3054, 0.5131, 0.3984, 0.5631, 0.5047, 0.4559, 0.3739, 0.5132, 0.5047, 0.4559, 0.4093, 0.4565, 0.3739, 0.5132, 0.5047, 0.6006, 0.5047, 0.4559, 0.3984, 0.5631, 0.2914, 0.6208, 0.3096, 0.6428, 0.2956, 0.5663, 0.6194, 0.3643, 0.6278, 0.3862, 0.6273, 0.3572, 0.6202, 0.4407, 0.6277, 0.4289, 0.6278, 0.3862, 0.3082, 0.67, 0.3313, 0.6706, 0.3096, 0.6428, 0.3082, 0.67, 0.3228, 0.6854, 0.3313, 0.6706, 0.3509, 0.6784, 0.3313, 0.6706, 0.3432, 0.6933, 0.3228, 0.6854, 0.3432, 0.6933, 0.3313, 0.6706, 0.3096, 0.6428, 0.2991, 0.6498, 0.3082, 0.67, 0.8069, 0.3205, 0.8063, 0.3104, 0.7413, 0.3128, 0.8069, 0.3205, 0.7326, 0.3298, 0.7917, 0.3645, 0.7917, 0.3645, 0.7326, 0.3298, 0.7647, 0.3688, 0.7413, 0.3128, 0.7326, 0.3298, 0.8069, 0.3205, 0.7413, 0.3128, 0.8063, 0.3104, 0.7465, 0.3084, 0.7647, 0.3688, 0.7326, 0.3298, 0.7418, 0.3812, 0.7235, 0.4013, 0.7418, 0.3812, 0.7326, 0.3298, 0.7413, 0.3128, 0.7147, 0.3241, 0.7326, 0.3298, 0.725, 0.3109, 0.7176, 0.3166, 0.7465, 0.3084, 0.1366, 0.5326, 0.1965, 0.5355, 0.1392, 0.5252, 0.7326, 0.3298, 0.6933, 0.4696, 0.7235, 0.4013, 0.584, 0.8372, 0.5537, 0.9055, 0.5754, 0.8771, 0.7326, 0.3298, 0.7005, 0.3808, 0.6933, 0.4696, 0.7005, 0.3808, 0.7326, 0.3298, 0.7147, 0.3241, 0.7413, 0.3128, 0.7176, 0.3166, 0.7147, 0.3241, 0.7465, 0.3084, 0.7176, 0.3166, 0.7413, 0.3128, 0.1366, 0.5326, 0.1296, 0.5202, 0.1152, 0.5293, 0.6834, 0.3172, 0.7176, 0.3166, 0.725, 0.3109, 0.7147, 0.3241, 0.6686, 0.3841, 0.7005, 0.3808, 0.6933, 0.4696, 0.7005, 0.3808, 0.6277, 0.4289, 0.6686, 0.3841, 0.6277, 0.4289, 0.7005, 0.3808, 0.6679, 0.3411, 0.6686, 0.3841, 0.7147, 0.3241, 0.1286, 0.4951, 0.07501, 0.4373, 0.1296, 0.5202, 0.6834, 0.3172, 0.6637, 0.3266, 0.7176, 0.3166, 0.6679, 0.3411, 0.6402, 0.3533, 0.6686, 0.3841, 0.6637, 0.3266, 0.6679, 0.3411, 0.7176, 0.3166, 0.7176, 0.3166, 0.6679, 0.3411, 0.7147, 0.3241, 0.1277, 0.4381, 0.07501, 0.4373, 0.1286, 0.4951, 0.1296, 0.5202, 0.07501, 0.4373, 0.05486, 0.4736, 0.1152, 0.5293, 0.1296, 0.5202, 0.05486, 0.4736, 0.05486, 0.4736, 0.07358, 0.5069, 0.1152, 0.5293, 0.6573, 0.3203, 0.6637, 0.3266, 0.6834, 0.3172, 0.07501, 0.4373, 0.05662, 0.4381, 0.05486, 0.4736, 0.05486, 0.4736, 0.04744, 0.4942, 0.07358, 0.5069, 0.05662, 0.4381, 0.01777, 0.466, 0.05486, 0.4736, 0.1296, 0.5202, 0.1366, 0.5326, 0.1392, 0.5252, 0.6394, 0.505, 0.6711, 0.5297, 0.6612, 0.4871, 0.6933, 0.4696, 0.6277, 0.4289, 0.6276, 0.4701, 0.6933, 0.4696, 0.6276, 0.4701, 0.6612, 0.4871, 0.6711, 0.5297, 0.6401, 0.5389, 0.6728, 0.5485, 0.6394, 0.505, 0.6401, 0.5389, 0.6711, 0.5297, 0.6612, 0.4871, 0.6276, 0.4701, 0.6394, 0.505, 0.6276, 0.4701, 0.6275, 0.5036, 0.6394, 0.505, 0.6394, 0.505, 0.6275, 0.5302, 0.6401, 0.5389, 0.6394, 0.505, 0.6275, 0.5036, 0.6275, 0.5302, 0.6275, 0.5302, 0.628, 0.5484, 0.6401, 0.5389, 0.6487, 0.5521, 0.6401, 0.5389, 0.628, 0.5484, 0.6487, 0.5521, 0.6728, 0.5485, 0.6401, 0.5389, 0.1174, 0.6053, 0.07163, 0.6134, 0.1109, 0.6371, 0.6487, 0.5521, 0.6275, 0.5591, 0.6749, 0.5615, 0.07199, 0.598, 0.1174, 0.6053, 0.1194, 0.5837, 0.07199, 0.598, 0.07163, 0.6134, 0.1174, 0.6053, 0.628, 0.5484, 0.6275, 0.5591, 0.6487, 0.5521, 0.2648, 0.7847, 0.2645, 0.7855, 0.2728, 0.7794, 0.2614, 0.7873, 0.2645, 0.7855, 0.2648, 0.7847, 0.5146, 0.7626, 0.516, 0.7613, 0.5158, 0.7533, 0.516, 0.7647, 0.516, 0.7613, 0.5146, 0.7626, 0.07157, 0.7708, 0.105, 0.6399, 0.07163, 0.6134, 0.07163, 0.6134, 0.105, 0.6399, 0.1109, 0.6371, 0.07157, 0.7708, 0.1049, 0.7708, 0.105, 0.6399, 0.3509, 0.6784, 0.5047, 0.6823, 0.4223, 0.6361, 0.4223, 0.6361, 0.5047, 0.6006, 0.3984, 0.5631, 0.4223, 0.6361, 0.5047, 0.6823, 0.5047, 0.6006, 0.5047, 0.6823, 0.3509, 0.6784, 0.4321, 0.6913, 0.01027, 0.3772, 0.007667, 0.4583, 0.01777, 0.466, 0.01705, 0.4024, 0.01027, 0.3772, 0.01777, 0.466, 0.001939, 0.3045, 0.01027, 0.3772, 0.01492, 0.3045, 0.01709, 0.3683, 0.01671, 0.3419, 0.01027, 0.3772, 0.01705, 0.4024, 0.01709, 0.3683, 0.01027, 0.3772, 0.01671, 0.3419, 0.01492, 0.3045, 0.01027, 0.3772, 0.01671, 0.3419, 0.01957, 0.3045, 0.01492, 0.3045, 0.01709, 0.3683, 0.01705, 0.4024, 0.01958, 0.3702, 0.02004, 0.4399, 0.01705, 0.4024, 0.01777, 0.466, 0.02004, 0.4399, 0.01958, 0.3702, 0.01705, 0.4024, 0.01709, 0.3683, 0.01958, 0.3702, 0.01671, 0.3419, 0.01671, 0.3419, 0.01958, 0.3702, 0.01957, 0.3045, 0.6414, 0.3868, 0.6686, 0.3841, 0.6402, 0.3533, 0.6637, 0.3266, 0.6428, 0.3316, 0.6679, 0.3411, 0.6686, 0.3841, 0.6414, 0.3868, 0.6277, 0.4289, 0.6428, 0.3316, 0.6402, 0.3533, 0.6679, 0.3411, 0.6573, 0.3203, 0.6428, 0.3316, 0.6637, 0.3266, 0.05662, 0.4381, 0.0507, 0.4353, 0.01777, 0.466, 0.04744, 0.4942, 0.05486, 0.4736, 0.01807, 0.4864, 0.6414, 0.3868, 0.6278, 0.3862, 0.6277, 0.4289, 0.6414, 0.3868, 0.6402, 0.3533, 0.6278, 0.3862, 0.6277, 0.3371, 0.6273, 0.3572, 0.6402, 0.3533, 0.6428, 0.3316, 0.6277, 0.3371, 0.6402, 0.3533, 0.6402, 0.3533, 0.6273, 0.3572, 0.6278, 0.3862, 0.6428, 0.3316, 0.6573, 0.3203, 0.6279, 0.3217, 0.05486, 0.4736, 0.01777, 0.466, 0.01807, 0.4864, 0.0507, 0.4353, 0.02004, 0.4399, 0.01777, 0.466, 0.6277, 0.3371, 0.6428, 0.3316, 0.6279, 0.3217, 0.8121, 0.6277, 0.8192, 0.6087, 0.8121, 0.6003, 0.8123, 0.6441, 0.8169, 0.6288, 0.8121, 0.6277, 0.8121, 0.6277, 0.8169, 0.6288, 0.8192, 0.6087, 0.8659, 0.5931, 0.8526, 0.5794, 0.835, 0.5819, 0.8731, 0.6209, 0.8659, 0.5931, 0.8349, 0.68, 0.8659, 0.5931, 0.835, 0.5819, 0.8349, 0.68, 0.835, 0.5819, 0.8526, 0.5794, 0.8376, 0.5718, 0.8317, 0.581, 0.835, 0.5819, 0.8272, 0.5701, 0.835, 0.5819, 0.8376, 0.5718, 0.8272, 0.5701, 0.8349, 0.68, 0.8654, 0.6453, 0.8731, 0.6209, 0.6932, 0.7647, 0.6931, 0.7584, 0.676, 0.7594, 0.6761, 0.7653, 0.6932, 0.7647, 0.676, 0.7594, 0.5237, 0.8341, 0.5477, 0.7018, 0.5306, 0.7032, 0.5237, 0.8341, 0.5472, 0.8341, 0.5477, 0.7018, 0.2346, 0.8115, 0.2362, 0.8094, 0.2335, 0.8121, 0.516, 0.7746, 0.5158, 0.7781, 0.5161, 0.7773, 0.2515, 0.796, 0.2549, 0.7935, 0.257, 0.7911, 0.2402, 0.8059, 0.2402, 0.8065, 0.2433, 0.8031, 0.229, 0.8157, 0.2283, 0.817, 0.2312, 0.814, 0.2335, 0.8121, 0.2312, 0.814, 0.2346, 0.8115, 0.2362, 0.8094, 0.2402, 0.8065, 0.2402, 0.8059, 0.516, 0.7829, 0.5138, 0.7849, 0.516, 0.7859, 0.2098, 0.8325, 0.2119, 0.8314, 0.2143, 0.829, 0.516, 0.7746, 0.5157, 0.7747, 0.5158, 0.7781, 0.516, 0.7899, 0.5138, 0.7849, 0.5159, 0.7972, 0.2031, 0.8392, 0.2119, 0.8314, 0.2098, 0.8325, 0.2143, 0.829, 0.2181, 0.8259, 0.2193, 0.8242, 0.2193, 0.8242, 0.2235, 0.8212, 0.2244, 0.8199, 0.2143, 0.829, 0.2119, 0.8314, 0.2181, 0.8259, 0.2193, 0.8242, 0.2098, 0.8325, 0.2143, 0.829, 0.2046, 0.8372, 0.2031, 0.8392, 0.2098, 0.8325, 0.1926, 0.8478, 0.1905, 0.85, 0.1962, 0.845, 0.2012, 0.8404, 0.2031, 0.8392, 0.2046, 0.8372, 0.1962, 0.845, 0.1938, 0.8474, 0.1988, 0.8428, 0.1962, 0.845, 0.196, 0.8448, 0.1926, 0.8478, 0.1905, 0.85, 0.1884, 0.8521, 0.1938, 0.8474, 0.5159, 0.8301, 0.5157, 0.8268, 0.5157, 0.8336, 0.5159, 0.8215, 0.5157, 0.8268, 0.516, 0.8249, 0.5159, 0.8301, 0.5157, 0.8336, 0.5159, 0.8335, 0.5159, 0.8381, 0.5157, 0.8358, 0.5134, 0.8303, 0.516, 0.8017, 0.5141, 0.8004, 0.5159, 0.8068, 0.5157, 0.8268, 0.5134, 0.8303, 0.5157, 0.8336, 0.2346, 0.8115, 0.2402, 0.8065, 0.2362, 0.8094, 0.2549, 0.7935, 0.2645, 0.7855, 0.257, 0.7911, 0.5157, 0.7747, 0.5138, 0.7849, 0.5158, 0.7781, 0.5138, 0.7849, 0.5141, 0.8004, 0.5159, 0.7972, 0.5159, 0.8215, 0.5134, 0.8303, 0.5157, 0.8268, 0.1905, 0.85, 0.188, 0.8517, 0.1884, 0.8521, 0.1905, 0.85, 0.1938, 0.8474, 0.1962, 0.845, 0.2012, 0.8404, 0.1988, 0.8428, 0.2031, 0.8392, 0.2193, 0.8242, 0.2181, 0.8259, 0.2235, 0.8212, 0.2244, 0.8199, 0.2235, 0.8212, 0.2283, 0.817, 0.2244, 0.8199, 0.2283, 0.817, 0.229, 0.8157, 0.2312, 0.814, 0.2283, 0.817, 0.2346, 0.8115, 0.2433, 0.8031, 0.2402, 0.8065, 0.2488, 0.7986, 0.2515, 0.796, 0.2488, 0.7986, 0.2549, 0.7935, 0.257, 0.7911, 0.2645, 0.7855, 0.2614, 0.7873, 0.5146, 0.7626, 0.516, 0.7691, 0.516, 0.7647, 0.516, 0.7691, 0.5157, 0.7747, 0.516, 0.7746, 0.5146, 0.7626, 0.5157, 0.7747, 0.516, 0.7691, 0.5146, 0.7626, 0.5138, 0.7849, 0.5157, 0.7747, 0.5158, 0.7781, 0.516, 0.7829, 0.5161, 0.7773, 0.5158, 0.7781, 0.5138, 0.7849, 0.516, 0.7829, 0.516, 0.7859, 0.5138, 0.7849, 0.516, 0.7899, 0.2335, 0.8121, 0.229, 0.8157, 0.2312, 0.814, 0.2335, 0.8121, 0.2362, 0.8094, 0.229, 0.8157, 0.5159, 0.7972, 0.5141, 0.8004, 0.516, 0.8017, 0.1988, 0.8428, 0.196, 0.8448, 0.1962, 0.845, 0.2012, 0.8404, 0.196, 0.8448, 0.1988, 0.8428, 0.516, 0.8249, 0.5157, 0.8268, 0.5159, 0.8301, 0.1926, 0.8478, 0.188, 0.8517, 0.1905, 0.85, 0.5157, 0.8358, 0.5159, 0.8381, 0.5159, 0.8335, 0.5157, 0.8336, 0.5157, 0.8358, 0.5159, 0.8335, 0.5134, 0.8303, 0.5157, 0.8358, 0.5157, 0.8336, 0.2678, 0.007328, 0.2715, 0.009002, 0.276, 0.009002, 0.2715, 0.009002, 0.2703, 0.009205, 0.2748, 0.009205, 0.2678, 0.007328, 0.2636, 0.009002, 0.267, 0.009002, 0.2678, 0.007328, 0.2612, 0.009248, 0.2636, 0.009002, 0.267, 0.009002, 0.2715, 0.009002, 0.2678, 0.007328, 0.276, 0.009002, 0.2817, 0.008994, 0.2678, 0.007328, 0.2817, 0.008994, 0.2893, 0.009313, 0.2947, 0.004852, 0.3167, 0.8718, 0.3176, 0.8706, 0.3146, 0.874, 0.2612, 0.009248, 0.2658, 0.009205, 0.2636, 0.009002, 0.267, 0.009002, 0.2658, 0.009205, 0.2703, 0.009205, 0.3207, 0.8673, 0.3216, 0.866, 0.3176, 0.8706, 0.3176, 0.8706, 0.3204, 0.867, 0.3149, 0.8732, 0.2817, 0.008994, 0.2828, 0.009373, 0.2893, 0.009313, 0.276, 0.009002, 0.2748, 0.009205, 0.2793, 0.009205, 0.3088, 0.8809, 0.3096, 0.8795, 0.3054, 0.8843, 0.2793, 0.009205, 0.2828, 0.009373, 0.2817, 0.008994, 0.2893, 0.009313, 0.2944, 0.009231, 0.2947, 0.004852, 0.3055, 0.009002, 0.3065, 0.009296, 0.3095, 0.00935, 0.3055, 0.009002, 0.302, 0.009205, 0.3065, 0.009296, 0.2947, 0.004852, 0.3055, 0.009002, 0.3163, 0.008349, 0.2906, 0.9011, 0.2933, 0.8978, 0.2888, 0.9028, 0.2906, 0.9011, 0.2866, 0.9057, 0.2888, 0.9035, 0.2968, 0.009282, 0.302, 0.009205, 0.2947, 0.004852, 0.2866, 0.9057, 0.2835, 0.9089, 0.2847, 0.908, 0.2866, 0.9057, 0.2888, 0.9028, 0.2835, 0.9089, 0.3143, 0.009372, 0.3212, 0.0093, 0.3163, 0.008349, 0.3146, 0.874, 0.3096, 0.8795, 0.3127, 0.8764, 0.3247, 0.8621, 0.3204, 0.867, 0.3216, 0.866, 0.3149, 0.8732, 0.3119, 0.8766, 0.3146, 0.874, 0.2955, 0.8959, 0.2999, 0.8909, 0.2933, 0.8978, 0.2835, 0.9089, 0.282, 0.911, 0.2847, 0.908, 0.3163, 0.008349, 0.3095, 0.00935, 0.3143, 0.009372, 0.2743, 0.9193, 0.2691, 0.9251, 0.2718, 0.9227, 0.2659, 0.9296, 0.2691, 0.9251, 0.2655, 0.9292, 0.2547, 0.009089, 0.2612, 0.009248, 0.2678, 0.007328, 0.2636, 0.009002, 0.2658, 0.009205, 0.267, 0.009002, 0.267, 0.009002, 0.2703, 0.009205, 0.2715, 0.009002, 0.2715, 0.009002, 0.2748, 0.009205, 0.276, 0.009002, 0.2678, 0.007328, 0.2817, 0.008994, 0.2947, 0.004852, 0.276, 0.009002, 0.2793, 0.009205, 0.2817, 0.008994, 0.3247, 0.8621, 0.3247, 0.8628, 0.331, 0.8563, 0.3247, 0.8628, 0.3247, 0.8621, 0.3216, 0.866, 0.3247, 0.8628, 0.3216, 0.866, 0.3207, 0.8673, 0.3216, 0.866, 0.3204, 0.867, 0.3176, 0.8706, 0.3167, 0.8718, 0.3207, 0.8673, 0.3176, 0.8706, 0.3176, 0.8706, 0.3149, 0.8732, 0.3146, 0.874, 0.3127, 0.8764, 0.3167, 0.8718, 0.3146, 0.874, 0.3146, 0.874, 0.3119, 0.8766, 0.3096, 0.8795, 0.3127, 0.8764, 0.3096, 0.8795, 0.3088, 0.8809, 0.2944, 0.009231, 0.2968, 0.009282, 0.2947, 0.004852, 0.2947, 0.004852, 0.302, 0.009205, 0.3055, 0.009002, 0.3055, 0.009002, 0.3095, 0.00935, 0.3163, 0.008349, 0.3281, 0.009151, 0.3163, 0.008349, 0.3212, 0.0093, 0.2955, 0.8959, 0.2933, 0.8978, 0.2932, 0.8984, 0.2932, 0.8984, 0.2933, 0.8978, 0.2906, 0.9011, 0.2906, 0.9011, 0.2888, 0.9035, 0.2932, 0.8984, 0.2906, 0.9011, 0.2888, 0.9028, 0.2866, 0.9057, 0.2847, 0.908, 0.2888, 0.9035, 0.2866, 0.9057, 0.2776, 0.9159, 0.2743, 0.9193, 0.2718, 0.9227, 0.2718, 0.9227, 0.2691, 0.9251, 0.2659, 0.9296, 0.2728, 0.7794, 0.3243, 0.7862, 0.2954, 0.7747, 0.2549, 0.7935, 0.3243, 0.7862, 0.2645, 0.7855, 0.2549, 0.7935, 0.2488, 0.7986, 0.3243, 0.7862, 0.2346, 0.8115, 0.2681, 0.8538, 0.2402, 0.8065, 0.2283, 0.817, 0.2681, 0.8538, 0.2346, 0.8115, 0.2402, 0.8065, 0.2681, 0.8538, 0.3243, 0.7862, 0.2681, 0.8538, 0.2181, 0.8259, 0.2119, 0.8314, 0.2119, 0.8314, 0.2031, 0.8392, 0.2681, 0.8538, 0.2235, 0.8212, 0.2681, 0.8538, 0.2283, 0.817, 0.1938, 0.8474, 0.2681, 0.8538, 0.1988, 0.8428, 0.1938, 0.8474, 0.1884, 0.8521, 0.2433, 0.9071, 0.1938, 0.8474, 0.2433, 0.9071, 0.2681, 0.8538, 0.2681, 0.8538, 0.3417, 0.8125, 0.3243, 0.7862, 0.331, 0.8563, 0.3417, 0.8125, 0.2681, 0.8538, 0.2681, 0.8538, 0.3247, 0.8621, 0.331, 0.8563, 0.2681, 0.8538, 0.3204, 0.867, 0.3247, 0.8621, 0.3149, 0.8732, 0.3204, 0.867, 0.2681, 0.8538, 0.2681, 0.8538, 0.3096, 0.8795, 0.3119, 0.8766, 0.2681, 0.8538, 0.3119, 0.8766, 0.3149, 0.8732, 0.2999, 0.8909, 0.2681, 0.8538, 0.2433, 0.9071, 0.2681, 0.8538, 0.3054, 0.8843, 0.3096, 0.8795, 0.2681, 0.8538, 0.2999, 0.8909, 0.3054, 0.8843, 0.2433, 0.9071, 0.2933, 0.8978, 0.2999, 0.8909, 0.2888, 0.9028, 0.2933, 0.8978, 0.2433, 0.9071, 0.2433, 0.9071, 0.282, 0.911, 0.2835, 0.9089, 0.2433, 0.9071, 0.2835, 0.9089, 0.2888, 0.9028, 0.2433, 0.9071, 0.2743, 0.9193, 0.2776, 0.9159, 0.282, 0.911, 0.2433, 0.9071, 0.2776, 0.9159, 0.2433, 0.9071, 0.2691, 0.9251, 0.2743, 0.9193, 0.2655, 0.9292, 0.2691, 0.9251, 0.2433, 0.9071, 0.2402, 0.8065, 0.3243, 0.7862, 0.2488, 0.7986, 0.2181, 0.8259, 0.2681, 0.8538, 0.2235, 0.8212, 0.1988, 0.8428, 0.2681, 0.8538, 0.2031, 0.8392, 0.3417, 0.8125, 0.331, 0.8563, 0.34, 0.8399, 0.2645, 0.7855, 0.3243, 0.7862, 0.2728, 0.7794, 0.5159, 0.8163, 0.5134, 0.8303, 0.5159, 0.8215, 0.5134, 0.8303, 0.5115, 0.8379, 0.5159, 0.8381, 0.5141, 0.8004, 0.5134, 0.8303, 0.5159, 0.8163, 0.5159, 0.8068, 0.5141, 0.8004, 0.5159, 0.8163, 0.8182, 0.009, 0.8086, 0.02448, 0.8577, 0.02543, 0.8045, 0.1692, 0.8577, 0.02543, 0.8086, 0.02448, 0.8218, 0.2699, 0.8045, 0.1692, 0.8088, 0.2509, 0.8218, 0.2699, 0.8577, 0.02543, 0.8045, 0.1692, 0.8577, 0.02543, 0.8242, 0.003426, 0.8182, 0.009, 0.8242, 0.003426, 0.8577, 0.02543, 0.8575, 0.001992, 0.8264, 0.2716, 0.8575, 0.2487, 0.8218, 0.2699, 0.8575, 0.2727, 0.8575, 0.2487, 0.8264, 0.2716, 0.8218, 0.2699, 0.8575, 0.2487, 0.8577, 0.02543, 0.0507, 0.4353, 0.01958, 0.3702, 0.02004, 0.4399, 0.0507, 0.4353, 0.05066, 0.3045, 0.01958, 0.3702, 0.01958, 0.3702, 0.05066, 0.3045, 0.01957, 0.3045, 0.5086, 0.7349, 0.5087, 0.7593, 0.5158, 0.7533, 0.5158, 0.7533, 0.5087, 0.7593, 0.5146, 0.7626, 0.3163, 0.008349, 0.3277, 0.004477, 0.2947, 0.004852, 0.8166, 0.6841, 0.8169, 0.6288, 0.8141, 0.6572, 0.8141, 0.6572, 0.8169, 0.6288, 0.8123, 0.6441, 0.3281, 0.009151, 0.3277, 0.004477, 0.3163, 0.008349, 0.343, 0.004477, 0.3354, 0.004477, 0.3349, 0.1295, 0.343, 0.004477, 0.3349, 0.1295, 0.3432, 0.1109, 0.3432, 0.1109, 0.3349, 0.1295, 0.3435, 0.1764, 0.3432, 0.1109, 0.3435, 0.1764, 0.3455, 0.1477, 0.3439, 0.2704, 0.3353, 0.3844, 0.3444, 0.4025, 0.3353, 0.3844, 0.345, 0.4398, 0.3444, 0.4025, 0.3339, 0.2684, 0.3439, 0.2704, 0.3435, 0.1764, 0.3349, 0.1295, 0.3339, 0.2684, 0.3435, 0.1764, 0.3439, 0.2704, 0.3339, 0.2684, 0.3353, 0.3844, 0.345, 0.4398, 0.3353, 0.3844, 0.3344, 0.4398, 0.3432, 0.1109, 0.3465, 0.06646, 0.343, 0.004477, 0.3455, 0.1477, 0.3465, 0.06646, 0.3432, 0.1109, 0.1832, 0.6354, 0.1966, 0.638, 0.218, 0.6355, 0.1832, 0.6354, 0.1815, 0.638, 0.1966, 0.638, 0.1799, 0.6371, 0.1815, 0.638, 0.1832, 0.6354, 0.1966, 0.638, 0.2089, 0.638, 0.218, 0.6355, 0.5181, 0.1365, 0.5377, 0.1607, 0.5332, 0.003706, 0.5388, 0.2661, 0.5377, 0.1607, 0.5181, 0.2487, 0.5181, 0.2487, 0.5377, 0.1607, 0.5181, 0.1365, 0.5181, 0.2487, 0.5288, 0.2631, 0.5388, 0.2661, 0.5288, 0.2631, 0.5313, 0.3086, 0.5388, 0.2661, 0.5181, 0.2487, 0.5313, 0.3086, 0.5288, 0.2631, 0.5365, 0.3509, 0.5388, 0.2661, 0.5313, 0.3086, 0.5181, 0.2487, 0.5313, 0.3603, 0.5313, 0.3086, 0.5341, 0.4101, 0.5313, 0.3603, 0.5181, 0.439, 0.5313, 0.3603, 0.5365, 0.3509, 0.5313, 0.3086, 0.5313, 0.3603, 0.5181, 0.2487, 0.5181, 0.439, 0.5323, 0.439, 0.5341, 0.4101, 0.5181, 0.439, 0.5341, 0.4101, 0.5365, 0.3509, 0.5313, 0.3603, 0.5323, 0.439, 0.5423, 0.439, 0.5341, 0.4101, 0.5377, 0.1607, 0.543, 0.003703, 0.5332, 0.003706, 0.5423, 0.439, 0.5365, 0.3509, 0.5341, 0.4101, 0.5365, 0.3509, 0.5423, 0.439, 0.5388, 0.2661, 0.5185, 0.004169, 0.5332, 0.003706, 0.5247, 0.001992, 0.5181, 0.1365, 0.5332, 0.003706, 0.5185, 0.004169, 0.3349, 0.1295, 0.3274, 0.02863, 0.3055, 0.009398, 0.3274, 0.02863, 0.3349, 0.1295, 0.3354, 0.004477, 0.3284, 0.00957, 0.3277, 0.009398, 0.3274, 0.02863, 0.3354, 0.004477, 0.3281, 0.009151, 0.3284, 0.00957, 0.3284, 0.00957, 0.3274, 0.02863, 0.3354, 0.004477, 0.3055, 0.009398, 0.3274, 0.02863, 0.3277, 0.009398, 0.3349, 0.1295, 0.3055, 0.009398, 0.2379, 0.2669, 0.2379, 0.2669, 0.3339, 0.2684, 0.3349, 0.1295, 0.3055, 0.009398, 0.2506, 0.009398, 0.2518, 0.07138, 0.2502, 0.009121, 0.2412, 0.004477, 0.2489, 0.02049, 0.2489, 0.02049, 0.2518, 0.07138, 0.2506, 0.009398, 0.2518, 0.07138, 0.2489, 0.02049, 0.2412, 0.004477, 0.2518, 0.07138, 0.2412, 0.004477, 0.2373, 0.1615, 0.2518, 0.07138, 0.2373, 0.1615, 0.2379, 0.2669, 0.3055, 0.009398, 0.2518, 0.07138, 0.2379, 0.2669, 0.2379, 0.2669, 0.2404, 0.4398, 0.3339, 0.2684, 0.3339, 0.2684, 0.2404, 0.4398, 0.3353, 0.3844, 0.3353, 0.3844, 0.2404, 0.4398, 0.3344, 0.4398, 0.3354, 0.004477, 0.3277, 0.004477, 0.3281, 0.009151, 0.2504, 0.004726, 0.2412, 0.004477, 0.2502, 0.009121, 0.3277, 0.009398, 0.3284, 0.00957, 0.3281, 0.009151, 0.2489, 0.02049, 0.2506, 0.009398, 0.2502, 0.009121, 0.5138, 0.7849, 0.5087, 0.7593, 0.5112, 0.777, 0.5112, 0.777, 0.5112, 0.786, 0.5138, 0.7849, 0.5138, 0.7849, 0.5112, 0.786, 0.5141, 0.8004, 0.5141, 0.8004, 0.5112, 0.786, 0.5112, 0.7999, 0.5134, 0.8303, 0.5112, 0.7999, 0.5115, 0.8379, 0.5141, 0.8004, 0.5112, 0.7999, 0.5134, 0.8303, 0.5146, 0.7626, 0.5087, 0.7593, 0.5138, 0.7849, 0.9183, 0.2766, 0.9038, 0.272, 0.8886, 0.2867, 0.9183, 0.3729, 0.8803, 0.3161, 0.8874, 0.3389, 0.9183, 0.2766, 0.9262, 0.2644, 0.9038, 0.272, 0.9183, 0.2766, 0.9222, 0.2743, 0.9262, 0.2644, 0.9183, 0.3729, 0.8886, 0.2867, 0.8803, 0.3161, 0.9183, 0.2766, 0.8886, 0.2867, 0.9183, 0.3312, 0.8886, 0.2867, 0.9183, 0.3729, 0.9183, 0.3312, 0.7461, 0.7614, 0.7289, 0.7673, 0.7461, 0.7673, 0.7289, 0.761, 0.7289, 0.7673, 0.7461, 0.7614, 0.7983, 0.3045, 0.7983, 0.1311, 0.575, 0.3045, 0.7983, 0.1311, 0.7983, 0.001993, 0.575, 0.001992, 0.7983, 0.1311, 0.575, 0.1923, 0.575, 0.3045, 0.7983, 0.1311, 0.575, 0.001992, 0.575, 0.1923, 0.5781, 0.8334, 0.5712, 0.7026, 0.5541, 0.7018, 0.5541, 0.8334, 0.5781, 0.8334, 0.5541, 0.7018, 0.1221, 0.8963, 0.1203, 0.8745, 0.02597, 0.993, 0.02632, 0.7805, 0.002113, 0.7747, 0.1203, 0.8745, 0.1203, 0.8745, 0.001939, 0.998, 0.02597, 0.993, 0.1203, 0.8745, 0.002113, 0.7747, 0.001939, 0.998, 0.01684, 0.9973, 0.02597, 0.993, 0.001939, 0.998, 0.01632, 0.7757, 0.002113, 0.7747, 0.02632, 0.7805, 0.1203, 0.8745, 0.1221, 0.8963, 0.1248, 0.8851, 0.3503, 0.08511, 0.3545, 0.09406, 0.3484, 0.05203, 0.3484, 0.05203, 0.3554, 0.004464, 0.343, 0.004477, 0.3484, 0.05203, 0.3545, 0.09406, 0.3554, 0.004464, 0.3484, 0.05203, 0.3484, 0.1032, 0.3503, 0.08511, 0.3503, 0.08511, 0.3521, 0.1105, 0.3545, 0.09406, 0.3465, 0.06646, 0.3484, 0.1032, 0.3484, 0.05203, 0.3503, 0.08511, 0.3503, 0.1409, 0.3521, 0.1105, 0.3484, 0.1032, 0.3503, 0.1409, 0.3503, 0.08511, 0.3455, 0.1477, 0.3503, 0.1409, 0.3484, 0.1032, 0.3439, 0.2704, 0.3503, 0.2212, 0.3435, 0.1764, 0.3435, 0.1764, 0.3503, 0.1409, 0.3455, 0.1477, 0.3435, 0.1764, 0.3521, 0.2089, 0.3521, 0.1512, 0.3521, 0.1105, 0.3539, 0.1235, 0.3545, 0.09406, 0.3503, 0.1409, 0.3521, 0.1512, 0.3521, 0.1105, 0.3521, 0.1512, 0.3539, 0.1235, 0.3521, 0.1105, 0.3435, 0.1764, 0.3521, 0.1512, 0.3503, 0.1409, 0.3539, 0.1723, 0.3539, 0.1235, 0.3521, 0.1512, 0.3503, 0.2212, 0.3521, 0.2089, 0.3435, 0.1764, 0.3521, 0.2089, 0.3539, 0.2253, 0.3539, 0.1723, 0.3557, 0.1351, 0.3545, 0.09406, 0.3539, 0.1235, 0.3521, 0.2089, 0.3539, 0.1723, 0.3521, 0.1512, 0.3503, 0.2674, 0.3521, 0.2539, 0.3503, 0.2212, 0.3439, 0.2704, 0.3503, 0.2674, 0.3503, 0.2212, 0.3521, 0.292, 0.3521, 0.2539, 0.3503, 0.2674, 0.3503, 0.3135, 0.3503, 0.2674, 0.3439, 0.2704, 0.3503, 0.3591, 0.3521, 0.3422, 0.3503, 0.3135, 0.3521, 0.3422, 0.3521, 0.292, 0.3503, 0.3135, 0.3503, 0.3591, 0.3503, 0.3135, 0.3439, 0.2704, 0.345, 0.4398, 0.3503, 0.3591, 0.3444, 0.4025, 0.3503, 0.3591, 0.3439, 0.2704, 0.3444, 0.4025, 0.3521, 0.3875, 0.3521, 0.3422, 0.3503, 0.3591, 0.3503, 0.3135, 0.3521, 0.292, 0.3503, 0.2674, 0.3503, 0.2212, 0.3521, 0.2539, 0.3521, 0.2089, 0.3521, 0.292, 0.3539, 0.2784, 0.3521, 0.2539, 0.3521, 0.3422, 0.3539, 0.3215, 0.3521, 0.292, 0.3521, 0.2539, 0.3539, 0.2253, 0.3521, 0.2089, 0.3521, 0.2539, 0.3539, 0.2784, 0.3539, 0.2253, 0.3539, 0.3215, 0.3539, 0.2784, 0.3521, 0.292, 0.3575, 0.3676, 0.3539, 0.3215, 0.3521, 0.3422, 0.3562, 0.4398, 0.3575, 0.3676, 0.3521, 0.3875, 0.345, 0.4398, 0.3521, 0.3875, 0.3503, 0.3591, 0.3562, 0.4398, 0.3521, 0.3875, 0.345, 0.4398, 0.3575, 0.3676, 0.3565, 0.3345, 0.3539, 0.3215, 0.3521, 0.3875, 0.3575, 0.3676, 0.3521, 0.3422, 0.3557, 0.1351, 0.3573, 0.153, 0.3573, 0.109, 0.3539, 0.1723, 0.3557, 0.1351, 0.3539, 0.1235, 0.3539, 0.1723, 0.3557, 0.1882, 0.3557, 0.1351, 0.3539, 0.2253, 0.3557, 0.1882, 0.3539, 0.1723, 0.3573, 0.2256, 0.3573, 0.19, 0.3557, 0.1882, 0.3557, 0.1882, 0.3573, 0.153, 0.3557, 0.1351, 0.3557, 0.1351, 0.3573, 0.109, 0.3545, 0.09406, 0.3589, 0.1265, 0.3597, 0.09785, 0.3573, 0.109, 0.3573, 0.153, 0.3589, 0.1265, 0.3573, 0.109, 0.3573, 0.153, 0.3589, 0.1719, 0.3589, 0.1265, 0.3557, 0.1882, 0.3573, 0.19, 0.3573, 0.153, 0.3589, 0.227, 0.3589, 0.1719, 0.3573, 0.19, 0.3545, 0.09406, 0.3597, 0.09785, 0.3554, 0.004464, 0.3573, 0.109, 0.3597, 0.09785, 0.3545, 0.09406, 0.3589, 0.1719, 0.3604, 0.1422, 0.3589, 0.1265, 0.3573, 0.19, 0.3589, 0.1719, 0.3573, 0.153, 0.3589, 0.227, 0.3604, 0.1918, 0.3589, 0.1719, 0.3573, 0.2256, 0.3589, 0.227, 0.3573, 0.19, 0.3539, 0.2253, 0.3557, 0.2581, 0.3557, 0.1882, 0.3557, 0.2581, 0.3573, 0.2256, 0.3557, 0.1882, 0.3539, 0.2784, 0.3557, 0.2581, 0.3539, 0.2253, 0.3539, 0.2784, 0.3557, 0.2996, 0.3557, 0.2581, 0.3557, 0.2996, 0.3583, 0.2857, 0.3557, 0.2581, 0.3539, 0.3215, 0.3557, 0.2996, 0.3539, 0.2784, 0.3557, 0.2996, 0.3565, 0.3345, 0.3583, 0.2857, 0.3539, 0.3215, 0.3565, 0.3345, 0.3557, 0.2996, 0.3573, 0.2256, 0.3573, 0.2567, 0.3589, 0.227, 0.3557, 0.2581, 0.3573, 0.2567, 0.3573, 0.2256, 0.3583, 0.2857, 0.3589, 0.227, 0.3573, 0.2567, 0.3557, 0.2581, 0.3583, 0.2857, 0.3573, 0.2567, 0.3583, 0.2857, 0.3604, 0.2518, 0.3589, 0.227, 0.3565, 0.3345, 0.3594, 0.3275, 0.3583, 0.2857, 0.3565, 0.3345, 0.3575, 0.3676, 0.3594, 0.3275, 0.3465, 0.06646, 0.3484, 0.05203, 0.343, 0.004477, 0.3455, 0.1477, 0.3484, 0.1032, 0.3465, 0.06646, 0.3594, 0.3275, 0.3604, 0.2518, 0.3583, 0.2857, 0.3604, 0.2518, 0.3604, 0.1918, 0.3589, 0.227, 0.3604, 0.1918, 0.3604, 0.1422, 0.3589, 0.1719, 0.3589, 0.1265, 0.3604, 0.1422, 0.3597, 0.09785, 0.1338, 0.8438, 0.1311, 0.8844, 0.1337, 0.9019, 0.1337, 0.9019, 0.1311, 0.9278, 0.1319, 0.9605, 0.1311, 0.8844, 0.1311, 0.9278, 0.1337, 0.9019, 0.1338, 0.8438, 0.1311, 0.8382, 0.1311, 0.8844, 0.4736, 0.002854, 0.4827, 0.008976, 0.496, 0.001992, 0.2169, 0.4397, 0.2043, 0.4372, 0.1875, 0.4398, 0.1308, 0.4398, 0.1571, 0.4372, 0.1277, 0.4381, 0.1647, 0.4397, 0.1571, 0.4372, 0.1308, 0.4398, 0.5566, 0.3106, 0.5634, 0.2329, 0.5503, 0.3069, 0.5503, 0.3069, 0.5653, 0.1241, 0.5503, 0.1753, 0.5634, 0.2329, 0.5653, 0.1241, 0.5503, 0.3069, 0.5503, 0.1753, 0.5653, 0.1241, 0.5503, 0.001992, 0.06813, 0.4371, 0.07476, 0.2859, 0.06372, 0.362, 0.06372, 0.362, 0.07476, 0.2859, 0.06566, 0.2532, 0.06564, 0.1132, 0.06557, 0.001992, 0.05066, 0.001992, 0.06564, 0.1132, 0.0747, 0.001993, 0.06557, 0.001992, 0.06566, 0.2532, 0.07476, 0.2859, 0.06564, 0.1132, 0.06564, 0.1132, 0.07476, 0.2859, 0.0747, 0.001993, 0.05066, 0.1311, 0.06564, 0.1132, 0.05066, 0.001992, 0.06566, 0.2532, 0.06564, 0.1132, 0.05066, 0.1311, 0.5566, 0.3106, 0.5678, 0.3079, 0.5634, 0.2329, 0.4139, 0.7163, 0.4119, 0.7184, 0.4158, 0.7149, 0.4119, 0.7184, 0.4139, 0.7163, 0.4105, 0.7193, 0.4139, 0.7163, 0.4158, 0.7149, 0.4195, 0.7113, 0.4195, 0.7113, 0.4225, 0.7084, 0.416, 0.7141, 0.4225, 0.7084, 0.4193, 0.711, 0.416, 0.7141, 0.4105, 0.7193, 0.413, 0.7165, 0.4048, 0.7234, 0.3951, 0.7327, 0.3922, 0.735, 0.389, 0.7383, 0.3975, 0.7311, 0.4006, 0.7278, 0.3951, 0.7327, 0.389, 0.7383, 0.3844, 0.7422, 0.387, 0.7404, 0.3709, 0.7542, 0.3732, 0.7525, 0.3754, 0.7502, 0.4195, 0.7113, 0.4228, 0.7088, 0.4226, 0.7086, 0.3951, 0.7327, 0.3955, 0.732, 0.3922, 0.735, 0.3838, 0.7431, 0.387, 0.7404, 0.3844, 0.7422, 0.3799, 0.7462, 0.3793, 0.7471, 0.3838, 0.7431, 0.3663, 0.7582, 0.3709, 0.7542, 0.3685, 0.7561, 0.3799, 0.7462, 0.3838, 0.7431, 0.3844, 0.7422, 0.3799, 0.7462, 0.3754, 0.7502, 0.3793, 0.7471, 0.3663, 0.7582, 0.3688, 0.7564, 0.3709, 0.7542, 0.3853, 0.009002, 0.3841, 0.008742, 0.383, 0.009002, 0.3685, 0.7561, 0.3695, 0.755, 0.3672, 0.757, 0.3737, 0.009275, 0.365, 0.004613, 0.365, 0.009282, 0.3635, 0.7609, 0.3688, 0.7564, 0.3663, 0.7582, 0.389, 0.7383, 0.3911, 0.7367, 0.3951, 0.7327, 0.4071, 0.7226, 0.4119, 0.7184, 0.4105, 0.7193, 0.3709, 0.7542, 0.3688, 0.7564, 0.3732, 0.7525, 0.3732, 0.7525, 0.3793, 0.7471, 0.3754, 0.7502, 0.389, 0.7383, 0.387, 0.7404, 0.3911, 0.7367, 0.3951, 0.7327, 0.3911, 0.7367, 0.3975, 0.7311, 0.4071, 0.7226, 0.4105, 0.7193, 0.4048, 0.7234, 0.4158, 0.7149, 0.4228, 0.7088, 0.4195, 0.7113, 0.4113, 0.008935, 0.3996, 0.007268, 0.4079, 0.009114, 0.4225, 0.7084, 0.4195, 0.7113, 0.4226, 0.7086, 0.4403, 0.009019, 0.4351, 0.008952, 0.4383, 0.009205, 0.4195, 0.7113, 0.416, 0.7141, 0.4139, 0.7163, 0.4193, 0.711, 0.413, 0.7165, 0.416, 0.7141, 0.416, 0.7141, 0.413, 0.7165, 0.4139, 0.7163, 0.4139, 0.7163, 0.413, 0.7165, 0.4105, 0.7193, 0.4006, 0.7278, 0.3955, 0.732, 0.3951, 0.7327, 0.389, 0.7383, 0.3922, 0.735, 0.3888, 0.7381, 0.3922, 0.735, 0.3853, 0.741, 0.3888, 0.7381, 0.4079, 0.009114, 0.3996, 0.007268, 0.401, 0.008868, 0.389, 0.7383, 0.3854, 0.7411, 0.3844, 0.7422, 0.3888, 0.7381, 0.3854, 0.7411, 0.389, 0.7383, 0.3888, 0.7381, 0.3853, 0.741, 0.3854, 0.7411, 0.3854, 0.7411, 0.382, 0.7441, 0.3844, 0.7422, 0.4012, 0.009205, 0.3996, 0.007268, 0.3978, 0.009205, 0.3853, 0.741, 0.3838, 0.7419, 0.3854, 0.7411, 0.3844, 0.7422, 0.382, 0.7441, 0.3799, 0.7462, 0.382, 0.7441, 0.3775, 0.7481, 0.3799, 0.7462, 0.382, 0.7441, 0.3785, 0.747, 0.3775, 0.7481, 0.3996, 0.007268, 0.3943, 0.009002, 0.3978, 0.009205, 0.3996, 0.007268, 0.3909, 0.008742, 0.3943, 0.009002, 0.3799, 0.7462, 0.3775, 0.7481, 0.3754, 0.7502, 0.3785, 0.747, 0.3752, 0.75, 0.3775, 0.7481, 0.3909, 0.008742, 0.3909, 0.009002, 0.3943, 0.009002, 0.3775, 0.7481, 0.373, 0.7521, 0.3754, 0.7502, 0.3775, 0.7481, 0.3752, 0.75, 0.373, 0.7521, 0.3754, 0.7502, 0.373, 0.7521, 0.3709, 0.7542, 0.3752, 0.75, 0.3718, 0.753, 0.373, 0.7521, 0.3909, 0.008742, 0.3875, 0.009002, 0.3909, 0.009002, 0.3909, 0.008742, 0.3841, 0.008742, 0.3875, 0.009002, 0.3709, 0.7542, 0.373, 0.7521, 0.3685, 0.7561, 0.3685, 0.7561, 0.373, 0.7521, 0.3695, 0.755, 0.373, 0.7521, 0.3718, 0.753, 0.3695, 0.755, 0.3875, 0.009002, 0.3841, 0.008742, 0.3853, 0.009002, 0.3685, 0.7561, 0.3639, 0.7601, 0.3663, 0.7582, 0.3685, 0.7561, 0.365, 0.759, 0.3639, 0.7601, 0.3672, 0.757, 0.365, 0.759, 0.3685, 0.7561, 0.3841, 0.008742, 0.3807, 0.009002, 0.383, 0.009002, 0.3841, 0.008742, 0.3767, 0.008742, 0.3807, 0.009002, 0.3663, 0.7582, 0.3639, 0.7601, 0.3635, 0.7609, 0.365, 0.759, 0.3616, 0.762, 0.3639, 0.7601, 0.3767, 0.008742, 0.3774, 0.009002, 0.3807, 0.009002, 0.3639, 0.7601, 0.3579, 0.7653, 0.3635, 0.7609, 0.3797, 0.009205, 0.3774, 0.009002, 0.3737, 0.009275, 0.3767, 0.008742, 0.3737, 0.009275, 0.3774, 0.009002, 0.3737, 0.009275, 0.3767, 0.008742, 0.365, 0.004613, 0.4788, 0.7919, 0.4807, 0.7895, 0.4757, 0.7952, 0.4926, 0.7764, 0.4877, 0.7816, 0.4863, 0.7843, 0.1249, 0.4324, 0.1167, 0.4336, 0.1319, 0.4325, 0.1404, 0.4332, 0.137, 0.4325, 0.1319, 0.4325, 0.1404, 0.4325, 0.137, 0.4325, 0.1404, 0.4332, 0.1404, 0.4332, 0.1483, 0.4325, 0.1438, 0.4325, 0.1438, 0.4325, 0.1404, 0.4325, 0.1404, 0.4332, 0.08431, 0.4358, 0.1032, 0.433, 0.09677, 0.4326, 0.08803, 0.4325, 0.0851, 0.4324, 0.08431, 0.4358, 0.45, 0.8249, 0.4509, 0.8236, 0.4479, 0.827, 0.1167, 0.4336, 0.119, 0.4324, 0.1134, 0.4324, 0.4448, 0.8303, 0.4418, 0.8333, 0.4408, 0.8348, 0.4479, 0.827, 0.4478, 0.8269, 0.4448, 0.8303, 0.4435, 0.8325, 0.4448, 0.8303, 0.4408, 0.8348, 0.08431, 0.4358, 0.09399, 0.4325, 0.08803, 0.4325, 0.4435, 0.8325, 0.4408, 0.8348, 0.4388, 0.8369, 0.4388, 0.8369, 0.4358, 0.8405, 0.4375, 0.8389, 0.4349, 0.8417, 0.4358, 0.8405, 0.4318, 0.845, 0.4877, 0.7816, 0.4837, 0.7861, 0.4863, 0.7843, 0.4757, 0.7952, 0.4728, 0.7987, 0.4759, 0.7953, 0.484, 0.7854, 0.4783, 0.7919, 0.4807, 0.7895, 0.491, 0.7774, 0.484, 0.7854, 0.4877, 0.7816, 0.4837, 0.7861, 0.4807, 0.7895, 0.4828, 0.7874, 0.4757, 0.7952, 0.4783, 0.7919, 0.4726, 0.7983, 0.4568, 0.8167, 0.4585, 0.8142, 0.4538, 0.8196, 0.4538, 0.8196, 0.4495, 0.8245, 0.4517, 0.8223, 0.4509, 0.8236, 0.4517, 0.8223, 0.4478, 0.8269, 0.4495, 0.8245, 0.4452, 0.8294, 0.4478, 0.8269, 0.4448, 0.8303, 0.4452, 0.8294, 0.4418, 0.8333, 0.4408, 0.8348, 0.4418, 0.8333, 0.4388, 0.8369, 0.4388, 0.8369, 0.4349, 0.8411, 0.4358, 0.8405, 0.4349, 0.8411, 0.4304, 0.8462, 0.4318, 0.845, 0.4304, 0.8462, 0.4266, 0.8504, 0.4297, 0.8477, 0.4297, 0.8477, 0.4266, 0.8504, 0.4268, 0.8506, 0.1515, 0.4337, 0.1483, 0.4325, 0.1404, 0.4332, 0.1319, 0.4325, 0.1167, 0.4336, 0.1404, 0.4332, 0.4877, 0.7816, 0.4926, 0.7764, 0.491, 0.7774, 0.4877, 0.7816, 0.484, 0.7854, 0.4837, 0.7861, 0.4863, 0.7843, 0.4837, 0.7861, 0.4828, 0.7874, 0.4837, 0.7861, 0.484, 0.7854, 0.4807, 0.7895, 0.4828, 0.7874, 0.4807, 0.7895, 0.4788, 0.7919, 0.4807, 0.7895, 0.4783, 0.7919, 0.4757, 0.7952, 0.4757, 0.7952, 0.4759, 0.7953, 0.4788, 0.7919, 0.4757, 0.7952, 0.4726, 0.7983, 0.4728, 0.7987, 0.4726, 0.7983, 0.4683, 0.8038, 0.4728, 0.7987, 0.1249, 0.4324, 0.119, 0.4324, 0.1167, 0.4336, 0.1167, 0.4336, 0.1121, 0.4325, 0.1109, 0.4328, 0.45, 0.8249, 0.4479, 0.827, 0.4435, 0.8325, 0.09677, 0.4326, 0.09399, 0.4325, 0.08431, 0.4358, 0.4621, 0.8108, 0.4585, 0.8142, 0.4568, 0.8167, 0.4568, 0.8167, 0.4538, 0.8196, 0.4517, 0.8223, 0.4555, 0.8191, 0.4517, 0.8223, 0.4509, 0.8236, 0.4478, 0.8269, 0.4517, 0.8223, 0.4495, 0.8245, 0.4509, 0.8236, 0.4478, 0.8269, 0.4479, 0.827, 0.4478, 0.8269, 0.4452, 0.8294, 0.4448, 0.8303, 0.4479, 0.827, 0.4448, 0.8303, 0.4435, 0.8325, 0.4435, 0.8325, 0.4388, 0.8369, 0.4375, 0.8389, 0.4375, 0.8389, 0.4358, 0.8405, 0.4349, 0.8417, 0.4358, 0.8405, 0.4349, 0.8411, 0.4318, 0.845, 0.4297, 0.8477, 0.4349, 0.8417, 0.4318, 0.845, 0.4318, 0.845, 0.4304, 0.8462, 0.4297, 0.8477, 0.367, 0.02113, 0.365, 0.009282, 0.3554, 0.004464, 0.367, 0.02113, 0.4081, 0.009398, 0.365, 0.009282, 0.3597, 0.09785, 0.367, 0.02113, 0.3554, 0.004464, 0.3597, 0.09785, 0.4081, 0.009398, 0.367, 0.02113, 0.3597, 0.09785, 0.3604, 0.1422, 0.4081, 0.009398, 0.3604, 0.1918, 0.4529, 0.4398, 0.3604, 0.1422, 0.4529, 0.4398, 0.4081, 0.009398, 0.3604, 0.1422, 0.3604, 0.2518, 0.3594, 0.3275, 0.4529, 0.4398, 0.3575, 0.3676, 0.4529, 0.4398, 0.3594, 0.3275, 0.4529, 0.4398, 0.3575, 0.3676, 0.3562, 0.4398, 0.4363, 0.009398, 0.4442, 0.01042, 0.4424, 0.009398, 0.08347, 0.4313, 0.07476, 0.2859, 0.06813, 0.4371, 0.4363, 0.009398, 0.4527, 0.1559, 0.4442, 0.01042, 0.4081, 0.009398, 0.4527, 0.1559, 0.4363, 0.009398, 0.4081, 0.009398, 0.4529, 0.4398, 0.4527, 0.1559, 0.06813, 0.4371, 0.08431, 0.4358, 0.08347, 0.4313, 0.365, 0.004613, 0.3554, 0.004464, 0.365, 0.009282, 0.3604, 0.2518, 0.4529, 0.4398, 0.3604, 0.1918, 0.0851, 0.4324, 0.08347, 0.4313, 0.08431, 0.4358, 0.4424, 0.009398, 0.4442, 0.01042, 0.4426, 0.009348, 0.1277, 0.4381, 0.1032, 0.433, 0.08431, 0.4358, 0.1277, 0.4381, 0.1167, 0.4336, 0.1032, 0.433, 0.1277, 0.4381, 0.1404, 0.4332, 0.1167, 0.4336, 0.1571, 0.4372, 0.1515, 0.4337, 0.1404, 0.4332, 0.1515, 0.4337, 0.1571, 0.4372, 0.1647, 0.4397, 0.1571, 0.4372, 0.1404, 0.4332, 0.1277, 0.4381, 0.413, 0.004477, 0.3996, 0.007268, 0.4206, 0.008692, 0.365, 0.004613, 0.3996, 0.007268, 0.413, 0.004477, 0.4206, 0.008692, 0.4446, 0.004481, 0.413, 0.004477, 0.6013, 0.6769, 0.6131, 0.6293, 0.5804, 0.6689, 0.6129, 0.5966, 0.5528, 0.6373, 0.6131, 0.6293, 0.6131, 0.6293, 0.5528, 0.6373, 0.5804, 0.6689, 0.6129, 0.5966, 0.6129, 0.5533, 0.5528, 0.6373, 0.5307, 0.578, 0.511, 0.5893, 0.5528, 0.6373, 0.5202, 0.5797, 0.511, 0.5893, 0.5307, 0.578, 0.6129, 0.5533, 0.6125, 0.507, 0.5405, 0.519, 0.5528, 0.6373, 0.6129, 0.5533, 0.5307, 0.578, 0.6129, 0.5533, 0.5405, 0.519, 0.5307, 0.578, 0.5307, 0.578, 0.5405, 0.519, 0.5181, 0.5597, 0.6125, 0.507, 0.5853, 0.4637, 0.5405, 0.519, 0.5405, 0.519, 0.5107, 0.552, 0.5181, 0.5597, 0.5181, 0.5597, 0.5213, 0.5673, 0.5307, 0.578, 0.7144, 0.7337, 0.7473, 0.743, 0.7506, 0.6903, 0.7276, 0.7499, 0.7473, 0.743, 0.7144, 0.7337, 0.7276, 0.7499, 0.7461, 0.7614, 0.7473, 0.743, 0.4662, 0.8722, 0.4583, 0.8632, 0.4606, 0.8668, 0.1799, 0.6371, 0.1773, 0.638, 0.1815, 0.638, 0.6737, 0.7234, 0.6993, 0.7401, 0.6755, 0.6929, 0.6939, 0.7499, 0.6993, 0.7401, 0.6737, 0.7234, 0.676, 0.7594, 0.6931, 0.7584, 0.6737, 0.7234, 0.5853, 0.4637, 0.6125, 0.507, 0.5984, 0.4589, 0.4739, 0.8819, 0.4662, 0.8722, 0.4606, 0.8668, 0.7085, 0.7309, 0.6755, 0.6929, 0.6993, 0.7401, 0.5307, 0.578, 0.5213, 0.5673, 0.5202, 0.5797, 0.5804, 0.6689, 0.5876, 0.6979, 0.6013, 0.6769, 0.7461, 0.7614, 0.7276, 0.7499, 0.7289, 0.761, 0.5873, 0.4436, 0.5853, 0.4637, 0.5984, 0.4589, 0.4248, 0.8722, 0.4273, 0.8545, 0.4248, 0.8635, 0.4606, 0.8668, 0.4583, 0.8632, 0.4497, 0.8545, 0.6737, 0.7234, 0.6755, 0.6929, 0.6722, 0.6903, 0.6939, 0.7499, 0.6737, 0.7234, 0.6931, 0.7584, 0.4785, 0.8861, 0.4662, 0.8722, 0.4739, 0.8819, 0.4446, 0.004481, 0.4351, 0.008952, 0.4403, 0.009019, 0.4006, 0.7278, 0.4048, 0.7234, 0.3955, 0.732, 0.3841, 0.008742, 0.365, 0.004613, 0.3767, 0.008742, 0.4351, 0.008952, 0.4446, 0.004481, 0.4288, 0.009005, 0.4288, 0.009005, 0.4446, 0.004481, 0.4206, 0.008692, 0.4206, 0.008692, 0.3996, 0.007268, 0.4113, 0.008935, 0.3909, 0.008742, 0.3996, 0.007268, 0.3841, 0.008742, 0.3841, 0.008742, 0.3996, 0.007268, 0.365, 0.004613, 0.1032, 0.433, 0.1167, 0.4336, 0.1109, 0.4328, 0.2043, 0.4372, 0.2207, 0.4324, 0.2032, 0.4325, 0.1647, 0.4397, 0.1799, 0.4324, 0.1681, 0.4327, 0.1875, 0.4398, 0.2032, 0.4325, 0.1799, 0.4324, 0.4631, 0.009395, 0.4827, 0.008976, 0.4736, 0.002854, 0.5112, 0.002044, 0.4969, 0.009168, 0.5081, 0.00936, 0.1647, 0.4397, 0.1681, 0.4327, 0.1594, 0.4325, 0.1647, 0.4397, 0.1594, 0.4325, 0.1515, 0.4337, 0.1875, 0.4398, 0.1799, 0.4324, 0.1647, 0.4397, 0.2043, 0.4372, 0.2032, 0.4325, 0.1875, 0.4398, 0.2169, 0.4397, 0.2207, 0.4324, 0.2043, 0.4372, 0.496, 0.001992, 0.4969, 0.009168, 0.5112, 0.002044, 0.4827, 0.008976, 0.4969, 0.009168, 0.496, 0.001992, 0.4976, 0.7681, 0.4984, 0.7676, 0.5022, 0.7558, 0.4926, 0.7764, 0.4984, 0.7676, 0.4976, 0.7681, 0.4271, 0.7053, 0.4219, 0.7156, 0.4473, 0.6972, 0.4158, 0.7149, 0.4219, 0.7156, 0.4228, 0.7088, 0.4048, 0.7289, 0.4071, 0.7226, 0.4048, 0.7234, 0.4006, 0.7278, 0.4048, 0.7289, 0.4048, 0.7234, 0.4071, 0.7226, 0.4048, 0.7289, 0.4119, 0.7184, 0.4119, 0.7184, 0.4219, 0.7156, 0.4158, 0.7149, 0.4219, 0.7156, 0.4048, 0.7289, 0.3772, 0.7745, 0.4923, 0.715, 0.4473, 0.6972, 0.5023, 0.7325, 0.4811, 0.7046, 0.4669, 0.698, 0.4923, 0.715, 0.4923, 0.715, 0.4669, 0.698, 0.4473, 0.6972, 0.4219, 0.7156, 0.3772, 0.7745, 0.4473, 0.6972, 0.3975, 0.7311, 0.3772, 0.7745, 0.4048, 0.7289, 0.3911, 0.7367, 0.3772, 0.7745, 0.3975, 0.7311, 0.3911, 0.7367, 0.387, 0.7404, 0.3772, 0.7745, 0.3838, 0.7431, 0.3772, 0.7745, 0.387, 0.7404, 0.3772, 0.7745, 0.3838, 0.7431, 0.3793, 0.7471, 0.3793, 0.7471, 0.3732, 0.7525, 0.3772, 0.7745, 0.3772, 0.7745, 0.3732, 0.7525, 0.3688, 0.7564, 0.3492, 0.773, 0.3772, 0.7745, 0.3579, 0.7653, 0.3635, 0.7609, 0.3579, 0.7653, 0.3772, 0.7745, 0.3492, 0.773, 0.3923, 0.8161, 0.3772, 0.7745, 0.3772, 0.7745, 0.3923, 0.8161, 0.4416, 0.8175, 0.4976, 0.7681, 0.5023, 0.7325, 0.4473, 0.6972, 0.5023, 0.7325, 0.4976, 0.7681, 0.5022, 0.7558, 0.4473, 0.6972, 0.3772, 0.7745, 0.4976, 0.7681, 0.3772, 0.7745, 0.4416, 0.8175, 0.4726, 0.7983, 0.484, 0.7854, 0.491, 0.7774, 0.4976, 0.7681, 0.4976, 0.7681, 0.3772, 0.7745, 0.484, 0.7854, 0.4926, 0.7764, 0.4976, 0.7681, 0.491, 0.7774, 0.4783, 0.7919, 0.3772, 0.7745, 0.4726, 0.7983, 0.4783, 0.7919, 0.484, 0.7854, 0.3772, 0.7745, 0.4683, 0.8038, 0.4726, 0.7983, 0.4416, 0.8175, 0.4683, 0.8038, 0.4416, 0.8175, 0.4621, 0.8108, 0.4538, 0.8196, 0.4585, 0.8142, 0.4416, 0.8175, 0.4388, 0.8369, 0.4416, 0.8175, 0.4349, 0.8411, 0.4495, 0.8245, 0.4416, 0.8175, 0.4452, 0.8294, 0.4418, 0.8333, 0.4452, 0.8294, 0.4416, 0.8175, 0.4416, 0.8175, 0.4304, 0.8462, 0.4349, 0.8411, 0.4416, 0.8175, 0.4266, 0.8504, 0.4304, 0.8462, 0.4271, 0.7053, 0.4473, 0.6972, 0.4337, 0.7012, 0.4006, 0.7278, 0.3975, 0.7311, 0.4048, 0.7289, 0.3688, 0.7564, 0.3635, 0.7609, 0.3772, 0.7745, 0.4205, 0.8443, 0.4416, 0.8175, 0.3923, 0.8161, 0.4266, 0.8504, 0.4416, 0.8175, 0.4205, 0.8443, 0.4538, 0.8196, 0.4416, 0.8175, 0.4495, 0.8245, 0.4219, 0.7156, 0.4271, 0.7053, 0.4228, 0.7088, 0.4119, 0.7184, 0.4048, 0.7289, 0.4219, 0.7156, 0.4416, 0.8175, 0.4585, 0.8142, 0.4621, 0.8108, 0.4416, 0.8175, 0.4388, 0.8369, 0.4418, 0.8333])
me_torso_m1kshape.materials.append(mat_torso_material)
me_torso_m1kshape.use_remesh_preserve_volume = False
me_torso_m1kshape.use_remesh_preserve_attributes = False
me_torso_m1kshape.use_mirror_vertex_groups = False
me_torso_m1kshape.update()

# ---- objects
ob_torso_link = bpy.data.objects.new('torso_link', me_torso_m1kshape)

# ---- transforms, parenting, visibility, modifiers, constraints
ob_torso_link.location = (0.0, 0.0, 0.0)
ob_torso_link.scale = (0.1, 0.1, 0.1)
ob_torso_link.lineart.crease_threshold = 0.0

# ---- collection membership
col_collection_1.objects.link(ob_torso_link)

# ---- scene / render settings (as saved in the file)
scene.frame_start = 1; scene.frame_end = 250; scene.frame_set(1)
scene.render.engine = 'BLENDER_EEVEE_NEXT'
scene.render.resolution_percentage = 50
scene.render.dither_intensity = 0.0
scene.cycles.use_denoising = False
scene.cycles.samples = 10
scene.cycles.sampling_pattern = 'TABULATED_SOBOL'
scene.cycles.light_sampling_threshold = 0.0
scene.cycles.use_adaptive_sampling = False
scene.cycles.use_light_tree = False
scene.cycles.blur_glossy = 0.0
scene.cycles.volume_bounces = 1
scene.cycles.pixel_filter_type = 'GAUSSIAN'
scene.cycles.sample_clamp_indirect = 0.0
scene.view_settings.view_transform = 'Standard'
bpy.context.view_layer.update()

# ---- added for rendering (the .blend has no active camera and no usable light): camera, sun
cam_auto = bpy.data.cameras.new('AutoCamera')
cam_auto.lens = 50.0
cam_auto.sensor_width = 36.0
cam_auto.clip_end = 1000.0
ob_auto_camera = bpy.data.objects.new('AutoCamera', cam_auto)
scene.collection.objects.link(ob_auto_camera)
ob_auto_camera.location = (1.10192, -1.17572, 0.733673)
ob_auto_camera.rotation_euler = (1.09748, -7.21219e-08, 0.694738)
scene.camera = ob_auto_camera
light_auto_sun = bpy.data.lights.new('AutoSun', 'SUN')
light_auto_sun.energy = 3.0
light_auto_sun.angle = 0.0523599
ob_auto_sun = bpy.data.objects.new('AutoSun', light_auto_sun)
scene.collection.objects.link(ob_auto_sun)
ob_auto_sun.rotation_euler = (0.872665, 0.174533, 0.523599)
bpy.context.view_layer.update()
